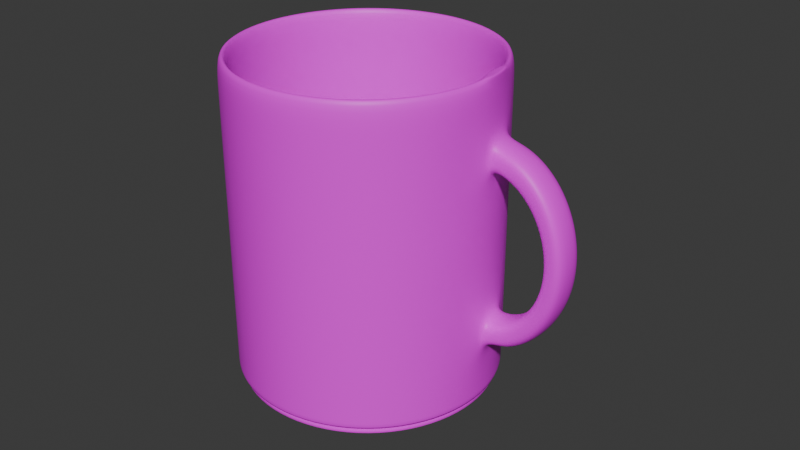 # Source: coffee_mug.blend  (saved by Blender 4.0.36; exported with 4.5.12 LTS)
import bpy
from mathutils import Matrix  # noqa: F401  (used for matrix-valued properties, if any)

bpy.ops.wm.read_factory_settings(use_empty=True)
scene = bpy.context.scene
scene.name = 'Scene'

# ---- collections
col_collection = bpy.data.collections.new('Collection'); scene.collection.children.link(col_collection)

# ---- images (referenced by path relative to the original .blend; pixels are not part of the script)
import os
ASSET_DIR = os.environ.get("B2B_ASSET_DIR", "")  # directory of the original .blend (textures are referenced by path, not embedded)
HERE = os.path.dirname(os.path.abspath(__file__))  # packed textures are extracted next to this script under _unpacked/

def load_image(name, relpath, width, height, colorspace="sRGB"):
    """Load a texture the original file referenced (path relative to the .blend, or extracted next to this script)."""
    p = next((c for c in (os.path.join(HERE, relpath), os.path.join(ASSET_DIR, relpath)) if relpath and os.path.exists(c)), "")
    if p:
        img = bpy.data.images.load(p, check_existing=True)
        img.name = name
    else:  # same state as the original file: an image datablock whose file is absent (Cycles renders it pink)
        img = bpy.data.images.new(name, width, height)
        img.source = "FILE"
        img.filepath = "//" + (relpath or name)
    img.colorspace_settings.name = colorspace
    return img
img_dirty_mug_png_001 = load_image('dirty mug.png.001', 'dirty mug.png', 1024, 1024, 'sRGB')

# ---- materials (node trees are filled in below, after node groups)
mat_material_001 = bpy.data.materials.new('Material.001')
mat_material_001.use_transparent_shadow = False

# ---- material node trees
mat_material_001.use_nodes = True; mat_material_001.node_tree.nodes.clear()
_N = mat_material_001.node_tree.nodes; _L = mat_material_001.node_tree.links
n0 = _N.new('ShaderNodeBsdfPrincipled'); n0.name = 'Principled BSDF'; n0.location = (10, 300)
n0.inputs[3].default_value = 1.45
n1 = _N.new('ShaderNodeOutputMaterial'); n1.name = 'Material Output'; n1.location = (300, 300)
n2 = _N.new('ShaderNodeTexImage'); n2.name = 'Image Texture'; n2.location = (-341, 251)
n2.image = img_dirty_mug_png_001
_L.new(n0.outputs[0], n1.inputs[0])
_L.new(n2.outputs[0], n0.inputs[0])
n1.is_active_output = True

# ---- world
world_world = bpy.data.worlds.new('World'); scene.world = world_world
world_world.use_nodes = True; world_world.node_tree.nodes.clear()
_N = world_world.node_tree.nodes; _L = world_world.node_tree.links
n0 = _N.new('ShaderNodeOutputWorld'); n0.name = 'World Output'; n0.location = (300, 300)
n1 = _N.new('ShaderNodeBackground'); n1.name = 'Background'; n1.location = (10, 300)
n1.inputs[0].default_value = (0.05088, 0.05088, 0.05088, 1.0)
_L.new(n1.outputs[0], n0.inputs[0])
n0.is_active_output = True
world_world.color = (0.05088, 0.05088, 0.05088)
world_world.use_sun_shadow = False
world_world.sun_shadow_jitter_overblur = 0.0

# ---- meshes
me_cylinder = bpy.data.meshes.new('Cylinder')
me_cylinder.from_pydata([(0.0, 0.042, -0.05), (0.0, 0.042, 0.05), (0.01298, 0.03994, -0.05), (0.01298, 0.03994, 0.05), (0.02469, 0.03398, -0.05), (0.02469, 0.03398, 0.05), (0.03398, 0.02469, -0.05), (0.03398, 0.02469, 0.05), (0.03994, 0.01298, -0.05), (0.03994, 0.01298, 0.05), (0.042, 0.0, -0.05), (0.042, 0.0, 0.05), (0.03994, -0.01298, -0.05), (0.03994, -0.01298, 0.05), (0.03398, -0.02469, -0.05), (0.03398, -0.02469, 0.05), (0.02469, -0.03398, -0.05), (0.02469, -0.03398, 0.05), (0.01298, -0.03994, -0.05), (0.01298, -0.03994, 0.05), (0.0, -0.042, -0.05), (0.0, -0.042, 0.05), (-0.01298, -0.03994, -0.05), (-0.01298, -0.03994, 0.05), (-0.02469, -0.03398, -0.05), (-0.02469, -0.03398, 0.05), (-0.03398, -0.02469, -0.05), (-0.03398, -0.02469, 0.05), (-0.03994, -0.01298, -0.05), (-0.03994, -0.01298, 0.05), (-0.042, 0.0, -0.05), (-0.042, 0.0, 0.05), (-0.03994, 0.01298, -0.05), (-0.03994, 0.01298, 0.05), (-0.03398, 0.02469, -0.05), (-0.03398, 0.02469, 0.05), (-0.02469, 0.03398, -0.05), (-0.02469, 0.03398, 0.05), (-0.01298, 0.03994, -0.05), (-0.01298, 0.03994, 0.05), (0.0, 0.042, -0.05), (0.01298, 0.03994, -0.05), (0.02469, 0.03398, -0.05), (0.03398, 0.02469, -0.05), (0.03994, 0.01298, -0.05), (0.042, 0.0, -0.05), (0.03994, -0.01298, -0.05), (0.03398, -0.02469, -0.05), (0.02469, -0.03398, -0.05), (0.01298, -0.03994, -0.05), (0.0, -0.042, -0.05), (-0.01298, -0.03994, -0.05), (-0.02469, -0.03398, -0.05), (-0.03398, -0.02469, -0.05), (-0.03994, -0.01298, -0.05), (-0.042, 0.0, -0.05), (-0.03994, 0.01298, -0.05), (-0.03398, 0.02469, -0.05), (-0.02469, 0.03398, -0.05), (-0.01298, 0.03994, -0.05), (-2.28e-11, 0.03172, -0.05), (0.009801, 0.03016, -0.05), (0.01864, 0.02566, -0.05), (0.02566, 0.01864, -0.05), (0.03016, 0.009801, -0.05), (0.03172, 4.561e-11, -0.05), (0.03016, -0.009801, -0.05), (0.02566, -0.01864, -0.05), (0.01864, -0.02566, -0.05), (0.009801, -0.03016, -0.05), (-2.28e-11, -0.03172, -0.05), (-0.009801, -0.03016, -0.05), (-0.01864, -0.02566, -0.05), (-0.02566, -0.01864, -0.05), (-0.03016, -0.009801, -0.05), (-0.03172, 4.561e-11, -0.05), (-0.03016, 0.009801, -0.05), (-0.02566, 0.01864, -0.05), (-0.01864, 0.02566, -0.05), (-0.009801, 0.03016, -0.05), (0.0, 0.042, -0.03911), (0.0, 0.042, -0.028), (0.0, 0.042, -0.01689), (0.0, 0.042, -0.005778), (0.0, 0.042, 0.005333), (0.0, 0.042, 0.01644), (0.0, 0.042, 0.02756), (0.0, 0.042, 0.03867), (0.01298, 0.03994, 0.03867), (0.01298, 0.03994, 0.02756), (0.01298, 0.03994, 0.01644), (0.01298, 0.03994, 0.005333), (0.01298, 0.03994, -0.005778), (0.01298, 0.03994, -0.01689), (0.01298, 0.03994, -0.028), (0.01298, 0.03994, -0.03911), (0.02469, 0.03398, 0.03867), (0.02469, 0.03398, 0.02756), (0.02469, 0.03398, 0.01644), (0.02469, 0.03398, 0.005333), (0.02469, 0.03398, -0.005778), (0.02469, 0.03398, -0.01689), (0.02469, 0.03398, -0.028), (0.02469, 0.03398, -0.03911), (0.03398, 0.02469, 0.03867), (0.03398, 0.02469, 0.02756), (0.03398, 0.02469, 0.01644), (0.03398, 0.02469, 0.005333), (0.03398, 0.02469, -0.005778), (0.03398, 0.02469, -0.01689), (0.03398, 0.02469, -0.028), (0.03398, 0.02469, -0.03911), (0.04007, 0.01231, 0.03151), (0.04007, 0.01231, 0.02712), (0.04007, 0.01231, 0.02274), (0.03994, 0.01298, 0.005333), (0.03994, 0.01298, -0.005778), (0.04013, 0.01179, -0.02452), (0.04013, 0.01179, -0.028), (0.04013, 0.01179, -0.03148), (0.04175, 0.0017, 0.03151), (0.04175, 0.0017, 0.02712), (0.04175, 0.0017, 0.02274), (0.042, 0.0, 0.005333), (0.042, 0.0, -0.005778), (0.04181, 0.001185, -0.02452), (0.04181, 0.001185, -0.028), (0.04181, 0.001185, -0.03148), (0.03994, -0.01298, 0.03867), (0.03994, -0.01298, 0.02756), (0.03994, -0.01298, 0.01644), (0.03994, -0.01298, 0.005333), (0.03994, -0.01298, -0.005778), (0.03994, -0.01298, -0.01689), (0.03994, -0.01298, -0.028), (0.03994, -0.01298, -0.03911), (0.03398, -0.02469, 0.03867), (0.03398, -0.02469, 0.02756), (0.03398, -0.02469, 0.01644), (0.03398, -0.02469, 0.005333), (0.03398, -0.02469, -0.005778), (0.03398, -0.02469, -0.01689), (0.03398, -0.02469, -0.028), (0.03398, -0.02469, -0.03911), (0.02469, -0.03398, 0.03867), (0.02469, -0.03398, 0.02756), (0.02469, -0.03398, 0.01644), (0.02469, -0.03398, 0.005333), (0.02469, -0.03398, -0.005778), (0.02469, -0.03398, -0.01689), (0.02469, -0.03398, -0.028), (0.02469, -0.03398, -0.03911), (0.01298, -0.03994, 0.03867), (0.01298, -0.03994, 0.02756), (0.01298, -0.03994, 0.01644), (0.01298, -0.03994, 0.005333), (0.01298, -0.03994, -0.005778), (0.01298, -0.03994, -0.01689), (0.01298, -0.03994, -0.028), (0.01298, -0.03994, -0.03911), (0.0, -0.042, 0.03867), (0.0, -0.042, 0.02756), (0.0, -0.042, 0.01644), (0.0, -0.042, 0.005333), (0.0, -0.042, -0.005778), (0.0, -0.042, -0.01689), (0.0, -0.042, -0.028), (0.0, -0.042, -0.03911), (-0.01298, -0.03994, 0.03867), (-0.01298, -0.03994, 0.02756), (-0.01298, -0.03994, 0.01644), (-0.01298, -0.03994, 0.005333), (-0.01298, -0.03994, -0.005778), (-0.01298, -0.03994, -0.01689), (-0.01298, -0.03994, -0.028), (-0.01298, -0.03994, -0.03911), (-0.02469, -0.03398, 0.03867), (-0.02469, -0.03398, 0.02756), (-0.02469, -0.03398, 0.01644), (-0.02469, -0.03398, 0.005333), (-0.02469, -0.03398, -0.005778), (-0.02469, -0.03398, -0.01689), (-0.02469, -0.03398, -0.028), (-0.02469, -0.03398, -0.03911), (-0.03398, -0.02469, 0.03867), (-0.03398, -0.02469, 0.02756), (-0.03398, -0.02469, 0.01644), (-0.03398, -0.02469, 0.005333), (-0.03398, -0.02469, -0.005778), (-0.03398, -0.02469, -0.01689), (-0.03398, -0.02469, -0.028), (-0.03398, -0.02469, -0.03911), (-0.03994, -0.01298, 0.03867), (-0.03994, -0.01298, 0.02756), (-0.03994, -0.01298, 0.01644), (-0.03994, -0.01298, 0.005333), (-0.03994, -0.01298, -0.005778), (-0.03994, -0.01298, -0.01689), (-0.03994, -0.01298, -0.028), (-0.03994, -0.01298, -0.03911), (-0.042, 0.0, 0.03867), (-0.042, 0.0, 0.02756), (-0.042, 0.0, 0.01644), (-0.042, 0.0, 0.005333), (-0.042, 0.0, -0.005778), (-0.042, 0.0, -0.01689), (-0.042, 0.0, -0.028), (-0.042, 0.0, -0.03911), (-0.03994, 0.01298, 0.03867), (-0.03994, 0.01298, 0.02756), (-0.03994, 0.01298, 0.01644), (-0.03994, 0.01298, 0.005333), (-0.03994, 0.01298, -0.005778), (-0.03994, 0.01298, -0.01689), (-0.03994, 0.01298, -0.028), (-0.03994, 0.01298, -0.03911), (-0.03398, 0.02469, 0.03867), (-0.03398, 0.02469, 0.02756), (-0.03398, 0.02469, 0.01644), (-0.03398, 0.02469, 0.005333), (-0.03398, 0.02469, -0.005778), (-0.03398, 0.02469, -0.01689), (-0.03398, 0.02469, -0.028), (-0.03398, 0.02469, -0.03911), (-0.02469, 0.03398, 0.03867), (-0.02469, 0.03398, 0.02756), (-0.02469, 0.03398, 0.01644), (-0.02469, 0.03398, 0.005333), (-0.02469, 0.03398, -0.005778), (-0.02469, 0.03398, -0.01689), (-0.02469, 0.03398, -0.028), (-0.02469, 0.03398, -0.03911), (-0.01298, 0.03994, 0.03867), (-0.01298, 0.03994, 0.02756), (-0.01298, 0.03994, 0.01644), (-0.01298, 0.03994, 0.005333), (-0.01298, 0.03994, -0.005778), (-0.01298, 0.03994, -0.01689), (-0.01298, 0.03994, -0.028), (-0.01298, 0.03994, -0.03911), (0.0, 0.03989, -0.05213), (0.0, 0.039, 0.05), (0.01233, 0.03794, -0.05213), (0.01205, 0.03709, 0.05), (0.02345, 0.03227, -0.05213), (0.02292, 0.03155, 0.05), (0.03227, 0.02345, -0.05213), (0.03155, 0.02292, 0.05), (0.03794, 0.01233, -0.05213), (0.03709, 0.01205, 0.05), (0.03989, 0.0, -0.05213), (0.039, 0.0, 0.05), (0.03794, -0.01233, -0.05213), (0.03709, -0.01205, 0.05), (0.03227, -0.02345, -0.05213), (0.03155, -0.02292, 0.05), (0.02345, -0.03227, -0.05213), (0.02292, -0.03155, 0.05), (0.01233, -0.03794, -0.05213), (0.01205, -0.03709, 0.05), (0.0, -0.03989, -0.05213), (0.0, -0.039, 0.05), (-0.01233, -0.03794, -0.05213), (-0.01205, -0.03709, 0.05), (-0.02345, -0.03227, -0.05213), (-0.02292, -0.03155, 0.05), (-0.03227, -0.02345, -0.05213), (-0.03155, -0.02292, 0.05), (-0.03794, -0.01233, -0.05213), (-0.03709, -0.01205, 0.05), (-0.03989, 0.0, -0.05213), (-0.039, 0.0, 0.05), (-0.03794, 0.01233, -0.05213), (-0.03709, 0.01205, 0.05), (-0.03227, 0.02345, -0.05213), (-0.03155, 0.02292, 0.05), (-0.02345, 0.03227, -0.05213), (-0.02292, 0.03155, 0.05), (-0.01233, 0.03794, -0.05213), (-0.01205, 0.03709, 0.05), (-3.354e-09, 0.042, -0.053), (0.01298, 0.03994, -0.053), (0.02469, 0.03398, -0.053), (0.03398, 0.02469, -0.053), (0.03994, 0.01298, -0.053), (0.042, 0.0, -0.053), (0.03994, -0.01298, -0.053), (0.03398, -0.02469, -0.053), (0.02469, -0.03398, -0.053), (0.01298, -0.03994, -0.053), (3.354e-09, -0.042, -0.053), (-0.01298, -0.03994, -0.053), (-0.02469, -0.03398, -0.053), (-0.03398, -0.02469, -0.053), (-0.03994, -0.01298, -0.053), (-0.042, 0.0, -0.053), (-0.03994, 0.01298, -0.053), (-0.03398, 0.02469, -0.053), (-0.02469, 0.03398, -0.053), (-0.01298, 0.03994, -0.053), (-2.278e-10, 0.03172, -0.047), (0.009801, 0.03016, -0.047), (0.01864, 0.02566, -0.047), (0.02566, 0.01864, -0.047), (0.03016, 0.009801, -0.047), (0.03172, 4.561e-11, -0.047), (0.03016, -0.009801, -0.047), (0.02566, -0.01864, -0.047), (0.01864, -0.02566, -0.047), (0.009801, -0.03016, -0.047), (1.822e-10, -0.03172, -0.047), (-0.009801, -0.03016, -0.047), (-0.01864, -0.02566, -0.047), (-0.02566, -0.01864, -0.047), (-0.03016, -0.009801, -0.047), (-0.03172, 4.561e-11, -0.047), (-0.03016, 0.009801, -0.047), (-0.02566, 0.01864, -0.047), (-0.01864, 0.02566, -0.047), (-0.009801, 0.03016, -0.047), (0.0, 0.039, -0.03911), (0.0, 0.039, -0.028), (7.203e-12, 0.039, -0.01689), (0.0, 0.039, -0.005778), (0.0, 0.039, 0.005333), (0.0, 0.039, 0.01644), (0.0, 0.039, 0.02756), (0.0, 0.039, 0.03867), (0.01205, 0.03709, 0.03867), (0.01205, 0.03709, 0.02756), (0.01205, 0.03709, 0.01644), (0.01205, 0.03709, 0.005333), (0.01205, 0.03709, -0.005778), (0.01205, 0.03709, -0.01689), (0.01205, 0.03709, -0.028), (0.01205, 0.03709, -0.03911), (0.02292, 0.03155, 0.03867), (0.02292, 0.03155, 0.02756), (0.02292, 0.03155, 0.01644), (0.02292, 0.03155, 0.005333), (0.02292, 0.03155, -0.005778), (0.02292, 0.03155, -0.01689), (0.02292, 0.03155, -0.028), (0.02292, 0.03155, -0.03911), (0.03155, 0.02292, 0.03867), (0.03155, 0.02292, 0.02756), (0.03155, 0.02292, 0.01644), (0.03155, 0.02292, 0.005333), (0.03155, 0.02292, -0.005778), (0.03155, 0.02292, -0.01689), (0.03155, 0.02292, -0.028), (0.03155, 0.02292, -0.03911), (0.03709, 0.01205, 0.03867), (0.03709, 0.01205, 0.02756), (0.03709, 0.01205, 0.01644), (0.03709, 0.01205, 0.005333), (0.03709, 0.01205, -0.005778), (0.03709, 0.01205, -0.01689), (0.03709, 0.01205, -0.028), (0.03709, 0.01205, -0.03911), (0.039, 0.0, 0.03867), (0.039, 0.0, 0.02756), (0.039, 0.0, 0.01644), (0.039, 0.0, 0.005333), (0.039, 0.0, -0.005778), (0.039, 0.0, -0.01689), (0.039, 0.0, -0.028), (0.039, 7.203e-12, -0.03911), (0.03709, -0.01205, 0.03867), (0.03709, -0.01205, 0.02756), (0.03709, -0.01205, 0.01644), (0.03709, -0.01205, 0.005333), (0.03709, -0.01205, -0.005778), (0.03709, -0.01205, -0.01689), (0.03709, -0.01205, -0.028), (0.03709, -0.01205, -0.03911), (0.03155, -0.02292, 0.03867), (0.03155, -0.02292, 0.02756), (0.03155, -0.02292, 0.01644), (0.03155, -0.02292, 0.005333), (0.03155, -0.02292, -0.005778), (0.03155, -0.02292, -0.01689), (0.03155, -0.02292, -0.028), (0.03155, -0.02292, -0.03911), (0.02292, -0.03155, 0.03867), (0.02292, -0.03155, 0.02756), (0.02292, -0.03155, 0.01644), (0.02292, -0.03155, 0.005333), (0.02292, -0.03155, -0.005778), (0.02292, -0.03155, -0.01689), (0.02292, -0.03155, -0.028), (0.02292, -0.03155, -0.03911), (0.01205, -0.03709, 0.03867), (0.01205, -0.03709, 0.02756), (0.01205, -0.03709, 0.01644), (0.01205, -0.03709, 0.005333), (0.01205, -0.03709, -0.005778), (0.01205, -0.03709, -0.01689), (0.01205, -0.03709, -0.028), (0.01205, -0.03709, -0.03911), (0.0, -0.039, 0.03867), (0.0, -0.039, 0.02756), (-7.203e-12, -0.039, 0.01644), (0.0, -0.039, 0.005333), (7.203e-12, -0.039, -0.005778), (7.203e-12, -0.039, -0.01689), (-7.203e-12, -0.039, -0.028), (0.0, -0.039, -0.03911), (-0.01205, -0.03709, 0.03867), (-0.01205, -0.03709, 0.02756), (-0.01205, -0.03709, 0.01644), (-0.01205, -0.03709, 0.005333), (-0.01205, -0.03709, -0.005778), (-0.01205, -0.03709, -0.01689), (-0.01205, -0.03709, -0.028), (-0.01205, -0.03709, -0.03911), (-0.02292, -0.03155, 0.03867), (-0.02292, -0.03155, 0.02756), (-0.02292, -0.03155, 0.01644), (-0.02292, -0.03155, 0.005333), (-0.02292, -0.03155, -0.005778), (-0.02292, -0.03155, -0.01689), (-0.02292, -0.03155, -0.028), (-0.02292, -0.03155, -0.03911), (-0.03155, -0.02292, 0.03867), (-0.03155, -0.02292, 0.02756), (-0.03155, -0.02292, 0.01644), (-0.03155, -0.02292, 0.005333), (-0.03155, -0.02292, -0.005778), (-0.03155, -0.02292, -0.01689), (-0.03155, -0.02292, -0.028), (-0.03155, -0.02292, -0.03911), (-0.03709, -0.01205, 0.03867), (-0.03709, -0.01205, 0.02756), (-0.03709, -0.01205, 0.01644), (-0.03709, -0.01205, 0.005333), (-0.03709, -0.01205, -0.005778), (-0.03709, -0.01205, -0.01689), (-0.03709, -0.01205, -0.028), (-0.03709, -0.01205, -0.03911), (-0.039, 0.0, 0.03867), (-0.039, 0.0, 0.02756), (-0.039, 0.0, 0.01644), (-0.039, 0.0, 0.005333), (-0.039, 0.0, -0.005778), (-0.039, 0.0, -0.01689), (-0.039, 0.0, -0.028), (-0.039, -7.203e-12, -0.03911), (-0.03709, 0.01205, 0.03867), (-0.03709, 0.01205, 0.02756), (-0.03709, 0.01205, 0.01644), (-0.03709, 0.01205, 0.005333), (-0.03709, 0.01205, -0.005778), (-0.03709, 0.01205, -0.01689), (-0.03709, 0.01205, -0.028), (-0.03709, 0.01205, -0.03911), (-0.03155, 0.02292, 0.03867), (-0.03155, 0.02292, 0.02756), (-0.03155, 0.02292, 0.01644), (-0.03155, 0.02292, 0.005333), (-0.03155, 0.02292, -0.005778), (-0.03155, 0.02292, -0.01689), (-0.03155, 0.02292, -0.028), (-0.03155, 0.02292, -0.03911), (-0.02292, 0.03155, 0.03867), (-0.02292, 0.03155, 0.02756), (-0.02292, 0.03155, 0.01644), (-0.02292, 0.03155, 0.005333), (-0.02292, 0.03155, -0.005778), (-0.02292, 0.03155, -0.01689), (-0.02292, 0.03155, -0.028), (-0.02292, 0.03155, -0.03911), (-0.01205, 0.03709, 0.03867), (-0.01205, 0.03709, 0.02756), (-0.01205, 0.03709, 0.01644), (-0.01205, 0.03709, 0.005333), (-0.01205, 0.03709, -0.005778), (-0.01205, 0.03709, -0.01689), (-0.01205, 0.03709, -0.028), (-0.01205, 0.03709, -0.03911), (0.03994, 0.01298, 0.05), (0.042, 0.0, 0.05), (0.03709, 0.01205, 0.05), (0.039, 0.0, 0.05), (0.03994, 0.01298, 0.03867), (0.03994, 0.01298, 0.02756), (0.03994, 0.01298, 0.01644), (0.03994, 0.01298, -0.01689), (0.03994, 0.01298, -0.028), (0.03994, 0.01298, -0.03911), (0.042, 0.0, 0.03867), (0.042, 0.0, 0.02756), (0.042, 0.0, 0.01644), (0.042, 0.0, -0.01689), (0.042, 0.0, -0.028), (0.042, 0.0, -0.03911), (0.04654, 0.01231, 0.03074), (0.04567, 0.01231, 0.02649), (0.04479, 0.01231, 0.02225), (0.04817, 0.0017, 0.0302), (0.04729, 0.0017, 0.02596), (0.04642, 0.0017, 0.02172), (0.05265, 0.01231, 0.02794), (0.05096, 0.01231, 0.02411), (0.04926, 0.01231, 0.02028), (0.05412, 0.0017, 0.0269), (0.05242, 0.0017, 0.02308), (0.05073, 0.0017, 0.01925), (0.058, 0.01231, 0.02329), (0.0556, 0.01231, 0.02012), (0.0532, 0.01231, 0.01695), (0.05922, 0.0017, 0.02182), (0.05681, 0.0017, 0.01865), (0.05441, 0.0017, 0.01549), (0.06225, 0.01231, 0.01708), (0.0593, 0.01231, 0.01478), (0.05634, 0.01231, 0.01248), (0.06314, 0.0017, 0.01528), (0.06018, 0.0017, 0.01298), (0.05722, 0.0017, 0.01068), (0.06513, 0.01231, 0.009732), (0.06181, 0.01231, 0.008444), (0.05849, 0.01231, 0.007156), (0.06563, 0.0017, 0.007706), (0.0623, 0.0017, 0.006418), (0.05898, 0.0017, 0.00513), (0.06645, 0.01231, 0.001703), (0.06298, 0.01231, 0.001512), (0.0595, 0.01231, 0.001321), (0.06652, 0.0017, -0.0004143), (0.06305, 0.0017, -0.0006055), (0.05958, 0.0017, -0.0007968), (0.06612, 0.01231, -0.006485), (0.06272, 0.01231, -0.005567), (0.05932, 0.01231, -0.004649), (0.06577, 0.0017, -0.008557), (0.06237, 0.0017, -0.00764), (0.05897, 0.0017, -0.006722), (0.06417, 0.01231, -0.0143), (0.06106, 0.01231, -0.01234), (0.05795, 0.01231, -0.01037), (0.06341, 0.0017, -0.0162), (0.06031, 0.0017, -0.01423), (0.0572, 0.0017, -0.01226), (0.06072, 0.01231, -0.02125), (0.0581, 0.01231, -0.01836), (0.05549, 0.01231, -0.01547), (0.05961, 0.0017, -0.02285), (0.057, 0.0017, -0.01996), (0.05438, 0.0017, -0.01706), (0.05599, 0.01231, -0.02688), (0.05404, 0.01231, -0.02325), (0.05209, 0.01231, -0.01963), (0.0546, 0.0017, -0.02807), (0.05265, 0.0017, -0.02444), (0.0507, 0.0017, -0.02082), (0.05029, 0.01231, -0.03083), (0.04913, 0.01231, -0.0267), (0.04796, 0.01231, -0.02256), (0.04871, 0.0017, -0.03154), (0.04754, 0.0017, -0.02741), (0.04638, 0.0017, -0.02328)], [], [(87, 1, 3, 88), (88, 3, 5, 96), (96, 5, 7, 104), (104, 7, 9, 484), (484, 9, 11, 490), (490, 11, 13, 128), (128, 13, 15, 136), (136, 15, 17, 144), (144, 17, 19, 152), (152, 19, 21, 160), (160, 21, 23, 168), (168, 23, 25, 176), (176, 25, 27, 184), (184, 27, 29, 192), (192, 29, 31, 200), (200, 31, 33, 208), (208, 33, 35, 216), (216, 35, 37, 224), (224, 37, 39, 232), (232, 39, 1, 87), (12, 14, 47, 46), (22, 24, 52, 51), (32, 34, 57, 56), (8, 10, 45, 44), (18, 20, 50, 49), (28, 30, 55, 54), (38, 0, 40, 59), (4, 6, 43, 42), (14, 16, 48, 47), (0, 2, 41, 40), (24, 26, 53, 52), (34, 36, 58, 57), (10, 12, 46, 45), (20, 22, 51, 50), (30, 32, 56, 55), (6, 8, 44, 43), (16, 18, 49, 48), (26, 28, 54, 53), (36, 38, 59, 58), (2, 4, 42, 41), (51, 52, 72, 71), (44, 45, 65, 64), (59, 40, 60, 79), (52, 53, 73, 72), (45, 46, 66, 65), (53, 54, 74, 73), (46, 47, 67, 66), (54, 55, 75, 74), (47, 48, 68, 67), (40, 41, 61, 60), (55, 56, 76, 75), (48, 49, 69, 68), (41, 42, 62, 61), (56, 57, 77, 76), (49, 50, 70, 69), (42, 43, 63, 62), (57, 58, 78, 77), (50, 51, 71, 70), (43, 44, 64, 63), (58, 59, 79, 78), (75, 72, 73, 74), (76, 71, 72, 75), (77, 70, 71, 76), (78, 69, 70, 77), (79, 68, 69, 78), (60, 67, 68, 79), (61, 66, 67, 60), (62, 65, 66, 61), (63, 64, 65, 62), (38, 239, 80, 0), (239, 238, 81, 80), (238, 237, 82, 81), (237, 236, 83, 82), (236, 235, 84, 83), (235, 234, 85, 84), (234, 233, 86, 85), (233, 232, 87, 86), (36, 231, 239, 38), (231, 230, 238, 239), (230, 229, 237, 238), (229, 228, 236, 237), (228, 227, 235, 236), (227, 226, 234, 235), (226, 225, 233, 234), (225, 224, 232, 233), (34, 223, 231, 36), (223, 222, 230, 231), (222, 221, 229, 230), (221, 220, 228, 229), (220, 219, 227, 228), (219, 218, 226, 227), (218, 217, 225, 226), (217, 216, 224, 225), (32, 215, 223, 34), (215, 214, 222, 223), (214, 213, 221, 222), (213, 212, 220, 221), (212, 211, 219, 220), (211, 210, 218, 219), (210, 209, 217, 218), (209, 208, 216, 217), (30, 207, 215, 32), (207, 206, 214, 215), (206, 205, 213, 214), (205, 204, 212, 213), (204, 203, 211, 212), (203, 202, 210, 211), (202, 201, 209, 210), (201, 200, 208, 209), (28, 199, 207, 30), (199, 198, 206, 207), (198, 197, 205, 206), (197, 196, 204, 205), (196, 195, 203, 204), (195, 194, 202, 203), (194, 193, 201, 202), (193, 192, 200, 201), (26, 191, 199, 28), (191, 190, 198, 199), (190, 189, 197, 198), (189, 188, 196, 197), (188, 187, 195, 196), (187, 186, 194, 195), (186, 185, 193, 194), (185, 184, 192, 193), (24, 183, 191, 26), (183, 182, 190, 191), (182, 181, 189, 190), (181, 180, 188, 189), (180, 179, 187, 188), (179, 178, 186, 187), (178, 177, 185, 186), (177, 176, 184, 185), (22, 175, 183, 24), (175, 174, 182, 183), (174, 173, 181, 182), (173, 172, 180, 181), (172, 171, 179, 180), (171, 170, 178, 179), (170, 169, 177, 178), (169, 168, 176, 177), (20, 167, 175, 22), (167, 166, 174, 175), (166, 165, 173, 174), (165, 164, 172, 173), (164, 163, 171, 172), (163, 162, 170, 171), (162, 161, 169, 170), (161, 160, 168, 169), (18, 159, 167, 20), (159, 158, 166, 167), (158, 157, 165, 166), (157, 156, 164, 165), (156, 155, 163, 164), (155, 154, 162, 163), (154, 153, 161, 162), (153, 152, 160, 161), (16, 151, 159, 18), (151, 150, 158, 159), (150, 149, 157, 158), (149, 148, 156, 157), (148, 147, 155, 156), (147, 146, 154, 155), (146, 145, 153, 154), (145, 144, 152, 153), (14, 143, 151, 16), (143, 142, 150, 151), (142, 141, 149, 150), (141, 140, 148, 149), (140, 139, 147, 148), (139, 138, 146, 147), (138, 137, 145, 146), (137, 136, 144, 145), (12, 135, 143, 14), (135, 134, 142, 143), (134, 133, 141, 142), (133, 132, 140, 141), (132, 131, 139, 140), (131, 130, 138, 139), (130, 129, 137, 138), (129, 128, 136, 137), (10, 495, 135, 12), (495, 494, 134, 135), (494, 493, 133, 134), (493, 124, 132, 133), (124, 123, 131, 132), (123, 492, 130, 131), (492, 491, 129, 130), (491, 490, 128, 129), (8, 489, 495, 10), (487, 116, 124, 493), (116, 115, 123, 124), (115, 486, 492, 123), (114, 113, 497, 498), (121, 122, 501, 500), (6, 111, 489, 8), (111, 110, 488, 489), (110, 109, 487, 488), (109, 108, 116, 487), (108, 107, 115, 116), (107, 106, 486, 115), (106, 105, 485, 486), (105, 104, 484, 485), (4, 103, 111, 6), (103, 102, 110, 111), (102, 101, 109, 110), (101, 100, 108, 109), (100, 99, 107, 108), (99, 98, 106, 107), (98, 97, 105, 106), (97, 96, 104, 105), (2, 95, 103, 4), (95, 94, 102, 103), (94, 93, 101, 102), (93, 92, 100, 101), (92, 91, 99, 100), (91, 90, 98, 99), (90, 89, 97, 98), (89, 88, 96, 97), (0, 80, 95, 2), (80, 81, 94, 95), (81, 82, 93, 94), (82, 83, 92, 93), (83, 84, 91, 92), (84, 85, 90, 91), (85, 86, 89, 90), (86, 87, 88, 89), (327, 328, 243, 241), (328, 336, 245, 243), (336, 344, 247, 245), (344, 352, 249, 247), (352, 360, 251, 249), (360, 368, 253, 251), (368, 376, 255, 253), (376, 384, 257, 255), (384, 392, 259, 257), (392, 400, 261, 259), (400, 408, 263, 261), (408, 416, 265, 263), (416, 424, 267, 265), (424, 432, 269, 267), (432, 440, 271, 269), (440, 448, 273, 271), (448, 456, 275, 273), (456, 464, 277, 275), (464, 472, 279, 277), (472, 327, 241, 279), (252, 286, 287, 254), (262, 291, 292, 264), (272, 296, 297, 274), (248, 284, 285, 250), (258, 289, 290, 260), (268, 294, 295, 270), (278, 299, 280, 240), (244, 282, 283, 246), (254, 287, 288, 256), (240, 280, 281, 242), (264, 292, 293, 266), (274, 297, 298, 276), (250, 285, 286, 252), (260, 290, 291, 262), (270, 295, 296, 272), (246, 283, 284, 248), (256, 288, 289, 258), (266, 293, 294, 268), (276, 298, 299, 278), (242, 281, 282, 244), (291, 311, 312, 292), (284, 304, 305, 285), (299, 319, 300, 280), (292, 312, 313, 293), (285, 305, 306, 286), (293, 313, 314, 294), (286, 306, 307, 287), (294, 314, 315, 295), (287, 307, 308, 288), (280, 300, 301, 281), (295, 315, 316, 296), (288, 308, 309, 289), (281, 301, 302, 282), (296, 316, 317, 297), (289, 309, 310, 290), (282, 302, 303, 283), (297, 317, 318, 298), (290, 310, 311, 291), (283, 303, 304, 284), (298, 318, 319, 299), (315, 314, 313, 312), (316, 315, 312, 311), (317, 316, 311, 310), (318, 317, 310, 309), (319, 318, 309, 308), (300, 319, 308, 307), (301, 300, 307, 306), (302, 301, 306, 305), (303, 302, 305, 304), (278, 240, 320, 479), (479, 320, 321, 478), (478, 321, 322, 477), (477, 322, 323, 476), (476, 323, 324, 475), (475, 324, 325, 474), (474, 325, 326, 473), (473, 326, 327, 472), (276, 278, 479, 471), (471, 479, 478, 470), (470, 478, 477, 469), (469, 477, 476, 468), (468, 476, 475, 467), (467, 475, 474, 466), (466, 474, 473, 465), (465, 473, 472, 464), (274, 276, 471, 463), (463, 471, 470, 462), (462, 470, 469, 461), (461, 469, 468, 460), (460, 468, 467, 459), (459, 467, 466, 458), (458, 466, 465, 457), (457, 465, 464, 456), (272, 274, 463, 455), (455, 463, 462, 454), (454, 462, 461, 453), (453, 461, 460, 452), (452, 460, 459, 451), (451, 459, 458, 450), (450, 458, 457, 449), (449, 457, 456, 448), (270, 272, 455, 447), (447, 455, 454, 446), (446, 454, 453, 445), (445, 453, 452, 444), (444, 452, 451, 443), (443, 451, 450, 442), (442, 450, 449, 441), (441, 449, 448, 440), (268, 270, 447, 439), (439, 447, 446, 438), (438, 446, 445, 437), (437, 445, 444, 436), (436, 444, 443, 435), (435, 443, 442, 434), (434, 442, 441, 433), (433, 441, 440, 432), (266, 268, 439, 431), (431, 439, 438, 430), (430, 438, 437, 429), (429, 437, 436, 428), (428, 436, 435, 427), (427, 435, 434, 426), (426, 434, 433, 425), (425, 433, 432, 424), (264, 266, 431, 423), (423, 431, 430, 422), (422, 430, 429, 421), (421, 429, 428, 420), (420, 428, 427, 419), (419, 427, 426, 418), (418, 426, 425, 417), (417, 425, 424, 416), (262, 264, 423, 415), (415, 423, 422, 414), (414, 422, 421, 413), (413, 421, 420, 412), (412, 420, 419, 411), (411, 419, 418, 410), (410, 418, 417, 409), (409, 417, 416, 408), (260, 262, 415, 407), (407, 415, 414, 406), (406, 414, 413, 405), (405, 413, 412, 404), (404, 412, 411, 403), (403, 411, 410, 402), (402, 410, 409, 401), (401, 409, 408, 400), (258, 260, 407, 399), (399, 407, 406, 398), (398, 406, 405, 397), (397, 405, 404, 396), (396, 404, 403, 395), (395, 403, 402, 394), (394, 402, 401, 393), (393, 401, 400, 392), (256, 258, 399, 391), (391, 399, 398, 390), (390, 398, 397, 389), (389, 397, 396, 388), (388, 396, 395, 387), (387, 395, 394, 386), (386, 394, 393, 385), (385, 393, 392, 384), (254, 256, 391, 383), (383, 391, 390, 382), (382, 390, 389, 381), (381, 389, 388, 380), (380, 388, 387, 379), (379, 387, 386, 378), (378, 386, 385, 377), (377, 385, 384, 376), (252, 254, 383, 375), (375, 383, 382, 374), (374, 382, 381, 373), (373, 381, 380, 372), (372, 380, 379, 371), (371, 379, 378, 370), (370, 378, 377, 369), (369, 377, 376, 368), (250, 252, 375, 367), (367, 375, 374, 366), (366, 374, 373, 365), (365, 373, 372, 364), (364, 372, 371, 363), (363, 371, 370, 362), (362, 370, 369, 361), (361, 369, 368, 360), (248, 250, 367, 359), (359, 367, 366, 358), (358, 366, 365, 357), (357, 365, 364, 356), (356, 364, 363, 355), (355, 363, 362, 354), (354, 362, 361, 353), (353, 361, 360, 352), (246, 248, 359, 351), (351, 359, 358, 350), (350, 358, 357, 349), (349, 357, 356, 348), (348, 356, 355, 347), (347, 355, 354, 346), (346, 354, 353, 345), (345, 353, 352, 344), (244, 246, 351, 343), (343, 351, 350, 342), (342, 350, 349, 341), (341, 349, 348, 340), (340, 348, 347, 339), (339, 347, 346, 338), (338, 346, 345, 337), (337, 345, 344, 336), (242, 244, 343, 335), (335, 343, 342, 334), (334, 342, 341, 333), (333, 341, 340, 332), (332, 340, 339, 331), (331, 339, 338, 330), (330, 338, 337, 329), (329, 337, 336, 328), (240, 242, 335, 320), (320, 335, 334, 321), (321, 334, 333, 322), (322, 333, 332, 323), (323, 332, 331, 324), (324, 331, 330, 325), (325, 330, 329, 326), (326, 329, 328, 327), (3, 1, 241, 243), (5, 3, 243, 245), (7, 5, 245, 247), (9, 7, 247, 249), (11, 9, 480, 481), (13, 11, 251, 253), (15, 13, 253, 255), (17, 15, 255, 257), (19, 17, 257, 259), (21, 19, 259, 261), (23, 21, 261, 263), (25, 23, 263, 265), (27, 25, 265, 267), (29, 27, 267, 269), (31, 29, 269, 271), (33, 31, 271, 273), (35, 33, 273, 275), (37, 35, 275, 277), (39, 37, 277, 279), (1, 39, 279, 241), (481, 480, 482, 483), (251, 11, 481, 483), (249, 251, 483, 482), (9, 249, 482, 480), (112, 113, 485, 484), (113, 114, 486, 485), (117, 118, 488, 487), (118, 119, 489, 488), (121, 120, 490, 491), (122, 121, 491, 492), (126, 125, 493, 494), (127, 126, 494, 495), (119, 127, 495, 489), (125, 117, 487, 493), (114, 122, 492, 486), (120, 112, 484, 490), (497, 496, 502, 503), (499, 500, 506, 505), (122, 114, 498, 501), (120, 121, 500, 499), (112, 120, 499, 496), (113, 112, 496, 497), (507, 504, 510, 513), (504, 503, 509, 510), (496, 499, 505, 502), (500, 501, 507, 506), (498, 497, 503, 504), (501, 498, 504, 507), (508, 511, 517, 514), (509, 508, 514, 515), (505, 506, 512, 511), (503, 502, 508, 509), (502, 505, 511, 508), (506, 507, 513, 512), (517, 518, 524, 523), (519, 516, 522, 525), (512, 513, 519, 518), (510, 509, 515, 516), (513, 510, 516, 519), (511, 512, 518, 517), (524, 525, 531, 530), (520, 523, 529, 526), (515, 514, 520, 521), (514, 517, 523, 520), (518, 519, 525, 524), (516, 515, 521, 522), (529, 530, 536, 535), (531, 528, 534, 537), (522, 521, 527, 528), (525, 522, 528, 531), (523, 524, 530, 529), (521, 520, 526, 527), (536, 537, 543, 542), (532, 535, 541, 538), (527, 526, 532, 533), (526, 529, 535, 532), (530, 531, 537, 536), (528, 527, 533, 534), (541, 542, 548, 547), (543, 540, 546, 549), (534, 533, 539, 540), (537, 534, 540, 543), (535, 536, 542, 541), (533, 532, 538, 539), (548, 549, 555, 554), (544, 547, 553, 550), (539, 538, 544, 545), (538, 541, 547, 544), (542, 543, 549, 548), (540, 539, 545, 546), (553, 554, 560, 559), (555, 552, 558, 561), (546, 545, 551, 552), (549, 546, 552, 555), (547, 548, 554, 553), (545, 544, 550, 551), (560, 126, 127, 559), (558, 117, 125, 561), (551, 550, 556, 557), (550, 553, 559, 556), (554, 555, 561, 560), (552, 551, 557, 558), (559, 127, 119, 556), (561, 125, 126, 560), (557, 118, 117, 558), (556, 119, 118, 557)])
me_cylinder.polygons.foreach_set('use_smooth', [True] * 562)
_uv = me_cylinder.uv_layers.new(name='UVMap')
_uv.uv.foreach_set('vector', [0.8866, 9.996e-05, 0.9999, 9.995e-05, 0.9999, 0.05009, 0.8866, 0.05009, 0.8866, 0.05009, 0.9999, 0.05009, 0.9999, 0.1001, 0.8866, 0.1001, 0.8866, 0.1001, 0.9999, 0.1001, 0.9999, 0.1501, 0.8866, 0.1501, 0.8866, 0.1501, 0.9999, 0.1501, 0.9999, 0.2001, 0.8866, 0.2001, 0.8866, 0.2001, 0.9999, 0.2001, 0.9999, 0.25, 0.8866, 0.2501, 0.8866, 0.2501, 0.9999, 0.25, 0.9999, 0.3, 0.8866, 0.3, 0.8866, 0.3, 0.9999, 0.3, 0.9999, 0.35, 0.8866, 0.35, 0.8866, 0.35, 0.9999, 0.35, 0.9999, 0.4, 0.8866, 0.4, 0.8866, 0.4, 0.9999, 0.4, 0.9999, 0.45, 0.8866, 0.45, 0.8866, 0.45, 0.9999, 0.45, 0.9999, 0.5, 0.8866, 0.5, 0.8866, 0.5, 0.9999, 0.5, 0.9999, 0.55, 0.8866, 0.55, 0.8866, 0.55, 0.9999, 0.55, 0.9999, 0.6, 0.8866, 0.6, 0.8866, 0.6, 0.9999, 0.6, 0.9999, 0.65, 0.8866, 0.65, 0.8866, 0.65, 0.9999, 0.65, 0.9999, 0.7, 0.8866, 0.7, 0.8866, 0.7, 0.9999, 0.7, 0.9999, 0.75, 0.8866, 0.75, 0.8866, 0.75, 0.9999, 0.75, 0.9999, 0.7999, 0.8866, 0.7999, 0.8866, 0.7999, 0.9999, 0.7999, 0.9999, 0.8499, 0.8866, 0.8499, 0.8866, 0.8499, 0.9999, 0.8499, 0.9999, 0.8999, 0.8866, 0.8999, 0.8866, 0.8999, 0.9999, 0.8999, 0.9999, 0.9499, 0.8866, 0.9499, 0.8866, 0.9499, 0.9999, 0.9499, 0.9999, 0.9999, 0.8866, 0.9999, 0.0001, 0.3, 0.0001, 0.35, 0.0001, 0.35, 0.0001, 0.3, 0.0001, 0.55, 0.0001, 0.6, 0.0001, 0.6, 0.0001, 0.55, 0.0001, 0.7999, 0.0001, 0.8499, 0.0001, 0.8499, 0.0001, 0.7999, 9.999e-05, 0.2001, 9.999e-05, 0.2501, 9.999e-05, 0.2501, 9.999e-05, 0.2001, 0.0001, 0.45, 0.0001, 0.5, 0.0001, 0.5, 0.0001, 0.45, 0.0001, 0.7, 0.0001, 0.75, 0.0001, 0.75, 0.0001, 0.7, 0.0001, 0.9499, 0.0001, 0.9999, 0.0001, 0.9999, 0.0001, 0.9499, 9.999e-05, 0.1001, 9.999e-05, 0.1501, 9.999e-05, 0.1501, 9.999e-05, 0.1001, 0.0001, 0.35, 0.0001, 0.4, 0.0001, 0.4, 0.0001, 0.35, 9.998e-05, 0.0001, 9.998e-05, 0.05009, 9.998e-05, 0.05009, 9.998e-05, 0.0001, 0.0001, 0.6, 0.0001, 0.65, 0.0001, 0.65, 0.0001, 0.6, 0.0001, 0.8499, 0.0001, 0.8999, 0.0001, 0.8999, 0.0001, 0.8499, 9.999e-05, 0.2501, 0.0001, 0.3, 0.0001, 0.3, 9.999e-05, 0.2501, 0.0001, 0.5, 0.0001, 0.55, 0.0001, 0.55, 0.0001, 0.5, 0.0001, 0.75, 0.0001, 0.7999, 0.0001, 0.7999, 0.0001, 0.75, 9.999e-05, 0.1501, 9.999e-05, 0.2001, 9.999e-05, 0.2001, 9.999e-05, 0.1501, 0.0001, 0.4, 0.0001, 0.45, 0.0001, 0.45, 0.0001, 0.4, 0.0001, 0.65, 0.0001, 0.7, 0.0001, 0.7, 0.0001, 0.65, 0.0001, 0.8999, 0.0001, 0.9499, 0.0001, 0.9499, 0.0001, 0.8999, 9.998e-05, 0.05009, 9.999e-05, 0.1001, 9.999e-05, 0.1001, 9.998e-05, 0.05009, 0.0001, 0.55, 0.0001, 0.6, 0.0001, 0.6, 0.0001, 0.55, 9.999e-05, 0.2001, 9.999e-05, 0.2501, 9.999e-05, 0.2501, 9.999e-05, 0.2001, 0.0001, 0.9499, 0.0001, 0.9999, 0.0001, 0.9999, 0.0001, 0.9499, 0.0001, 0.6, 0.0001, 0.65, 0.0001, 0.65, 0.0001, 0.6, 9.999e-05, 0.2501, 0.0001, 0.3, 0.0001, 0.3, 9.999e-05, 0.2501, 0.0001, 0.65, 0.0001, 0.7, 0.0001, 0.7, 0.0001, 0.65, 0.0001, 0.3, 0.0001, 0.35, 0.0001, 0.35, 0.0001, 0.3, 0.0001, 0.7, 0.0001, 0.75, 0.0001, 0.75, 0.0001, 0.7, 0.0001, 0.35, 0.0001, 0.4, 0.0001, 0.4, 0.0001, 0.35, 9.998e-05, 0.0001, 9.998e-05, 0.05009, 9.998e-05, 0.05009, 9.998e-05, 0.0001, 0.0001, 0.75, 0.0001, 0.7999, 0.0001, 0.7999, 0.0001, 0.75, 0.0001, 0.4, 0.0001, 0.45, 0.0001, 0.45, 0.0001, 0.4, 9.998e-05, 0.05009, 9.999e-05, 0.1001, 9.999e-05, 0.1001, 9.998e-05, 0.05009, 0.0001, 0.7999, 0.0001, 0.8499, 0.0001, 0.8499, 0.0001, 0.7999, 0.0001, 0.45, 0.0001, 0.5, 0.0001, 0.5, 0.0001, 0.45, 9.999e-05, 0.1001, 9.999e-05, 0.1501, 9.999e-05, 0.1501, 9.999e-05, 0.1001, 0.0001, 0.8499, 0.0001, 0.8999, 0.0001, 0.8999, 0.0001, 0.8499, 0.0001, 0.5, 0.0001, 0.55, 0.0001, 0.55, 0.0001, 0.5, 9.999e-05, 0.1501, 9.999e-05, 0.2001, 9.999e-05, 0.2001, 9.999e-05, 0.1501, 0.0001, 0.8999, 0.0001, 0.9499, 0.0001, 0.9499, 0.0001, 0.8999, 0.0001, 0.75, 0.0001, 0.6, 0.0001, 0.65, 0.0001, 0.7, 0.0001, 0.7999, 0.0001, 0.55, 0.0001, 0.6, 0.0001, 0.75, 0.0001, 0.8499, 0.0001, 0.5, 0.0001, 0.55, 0.0001, 0.7999, 0.0001, 0.8999, 0.0001, 0.45, 0.0001, 0.5, 0.0001, 0.8499, 0.0001, 0.9499, 0.0001, 0.4, 0.0001, 0.45, 0.0001, 0.8999, 0.0001, 0.9999, 0.0001, 0.35, 0.0001, 0.4, 0.0001, 0.9499, 9.998e-05, 0.05009, 0.0001, 0.3, 0.0001, 0.35, 9.998e-05, 0.0001, 9.999e-05, 0.1001, 9.999e-05, 0.2501, 0.0001, 0.3, 9.998e-05, 0.05009, 9.999e-05, 0.1501, 9.999e-05, 0.2001, 9.999e-05, 0.2501, 9.999e-05, 0.1001, 0.0001, 0.9499, 0.109, 0.9499, 0.109, 0.9999, 0.0001, 0.9999, 0.109, 0.9499, 0.2201, 0.9499, 0.2201, 0.9999, 0.109, 0.9999, 0.2201, 0.9499, 0.3311, 0.9499, 0.3311, 0.9999, 0.2201, 0.9999, 0.3311, 0.9499, 0.4422, 0.9499, 0.4422, 0.9999, 0.3311, 0.9999, 0.4422, 0.9499, 0.5533, 0.9499, 0.5533, 0.9999, 0.4422, 0.9999, 0.5533, 0.9499, 0.6644, 0.9499, 0.6644, 0.9999, 0.5533, 0.9999, 0.6644, 0.9499, 0.7755, 0.9499, 0.7755, 0.9999, 0.6644, 0.9999, 0.7755, 0.9499, 0.8866, 0.9499, 0.8866, 0.9999, 0.7755, 0.9999, 0.0001, 0.8999, 0.109, 0.8999, 0.109, 0.9499, 0.0001, 0.9499, 0.109, 0.8999, 0.2201, 0.8999, 0.2201, 0.9499, 0.109, 0.9499, 0.2201, 0.8999, 0.3311, 0.8999, 0.3311, 0.9499, 0.2201, 0.9499, 0.3311, 0.8999, 0.4422, 0.8999, 0.4422, 0.9499, 0.3311, 0.9499, 0.4422, 0.8999, 0.5533, 0.8999, 0.5533, 0.9499, 0.4422, 0.9499, 0.5533, 0.8999, 0.6644, 0.8999, 0.6644, 0.9499, 0.5533, 0.9499, 0.6644, 0.8999, 0.7755, 0.8999, 0.7755, 0.9499, 0.6644, 0.9499, 0.7755, 0.8999, 0.8866, 0.8999, 0.8866, 0.9499, 0.7755, 0.9499, 0.0001, 0.8499, 0.109, 0.8499, 0.109, 0.8999, 0.0001, 0.8999, 0.109, 0.8499, 0.2201, 0.8499, 0.2201, 0.8999, 0.109, 0.8999, 0.2201, 0.8499, 0.3311, 0.8499, 0.3311, 0.8999, 0.2201, 0.8999, 0.3311, 0.8499, 0.4422, 0.8499, 0.4422, 0.8999, 0.3311, 0.8999, 0.4422, 0.8499, 0.5533, 0.8499, 0.5533, 0.8999, 0.4422, 0.8999, 0.5533, 0.8499, 0.6644, 0.8499, 0.6644, 0.8999, 0.5533, 0.8999, 0.6644, 0.8499, 0.7755, 0.8499, 0.7755, 0.8999, 0.6644, 0.8999, 0.7755, 0.8499, 0.8866, 0.8499, 0.8866, 0.8999, 0.7755, 0.8999, 0.0001, 0.7999, 0.109, 0.7999, 0.109, 0.8499, 0.0001, 0.8499, 0.109, 0.7999, 0.2201, 0.7999, 0.2201, 0.8499, 0.109, 0.8499, 0.2201, 0.7999, 0.3311, 0.7999, 0.3311, 0.8499, 0.2201, 0.8499, 0.3311, 0.7999, 0.4422, 0.7999, 0.4422, 0.8499, 0.3311, 0.8499, 0.4422, 0.7999, 0.5533, 0.7999, 0.5533, 0.8499, 0.4422, 0.8499, 0.5533, 0.7999, 0.6644, 0.7999, 0.6644, 0.8499, 0.5533, 0.8499, 0.6644, 0.7999, 0.7755, 0.7999, 0.7755, 0.8499, 0.6644, 0.8499, 0.7755, 0.7999, 0.8866, 0.7999, 0.8866, 0.8499, 0.7755, 0.8499, 0.0001, 0.75, 0.109, 0.75, 0.109, 0.7999, 0.0001, 0.7999, 0.109, 0.75, 0.2201, 0.75, 0.2201, 0.7999, 0.109, 0.7999, 0.2201, 0.75, 0.3311, 0.75, 0.3311, 0.7999, 0.2201, 0.7999, 0.3311, 0.75, 0.4422, 0.75, 0.4422, 0.7999, 0.3311, 0.7999, 0.4422, 0.75, 0.5533, 0.75, 0.5533, 0.7999, 0.4422, 0.7999, 0.5533, 0.75, 0.6644, 0.75, 0.6644, 0.7999, 0.5533, 0.7999, 0.6644, 0.75, 0.7755, 0.75, 0.7755, 0.7999, 0.6644, 0.7999, 0.7755, 0.75, 0.8866, 0.75, 0.8866, 0.7999, 0.7755, 0.7999, 0.0001, 0.7, 0.109, 0.7, 0.109, 0.75, 0.0001, 0.75, 0.109, 0.7, 0.2201, 0.7, 0.2201, 0.75, 0.109, 0.75, 0.2201, 0.7, 0.3311, 0.7, 0.3311, 0.75, 0.2201, 0.75, 0.3311, 0.7, 0.4422, 0.7, 0.4422, 0.75, 0.3311, 0.75, 0.4422, 0.7, 0.5533, 0.7, 0.5533, 0.75, 0.4422, 0.75, 0.5533, 0.7, 0.6644, 0.7, 0.6644, 0.75, 0.5533, 0.75, 0.6644, 0.7, 0.7755, 0.7, 0.7755, 0.75, 0.6644, 0.75, 0.7755, 0.7, 0.8866, 0.7, 0.8866, 0.75, 0.7755, 0.75, 0.0001, 0.65, 0.109, 0.65, 0.109, 0.7, 0.0001, 0.7, 0.109, 0.65, 0.2201, 0.65, 0.2201, 0.7, 0.109, 0.7, 0.2201, 0.65, 0.3311, 0.65, 0.3311, 0.7, 0.2201, 0.7, 0.3311, 0.65, 0.4422, 0.65, 0.4422, 0.7, 0.3311, 0.7, 0.4422, 0.65, 0.5533, 0.65, 0.5533, 0.7, 0.4422, 0.7, 0.5533, 0.65, 0.6644, 0.65, 0.6644, 0.7, 0.5533, 0.7, 0.6644, 0.65, 0.7755, 0.65, 0.7755, 0.7, 0.6644, 0.7, 0.7755, 0.65, 0.8866, 0.65, 0.8866, 0.7, 0.7755, 0.7, 0.0001, 0.6, 0.109, 0.6, 0.109, 0.65, 0.0001, 0.65, 0.109, 0.6, 0.2201, 0.6, 0.2201, 0.65, 0.109, 0.65, 0.2201, 0.6, 0.3311, 0.6, 0.3311, 0.65, 0.2201, 0.65, 0.3311, 0.6, 0.4422, 0.6, 0.4422, 0.65, 0.3311, 0.65, 0.4422, 0.6, 0.5533, 0.6, 0.5533, 0.65, 0.4422, 0.65, 0.5533, 0.6, 0.6644, 0.6, 0.6644, 0.65, 0.5533, 0.65, 0.6644, 0.6, 0.7755, 0.6, 0.7755, 0.65, 0.6644, 0.65, 0.7755, 0.6, 0.8866, 0.6, 0.8866, 0.65, 0.7755, 0.65, 0.0001, 0.55, 0.109, 0.55, 0.109, 0.6, 0.0001, 0.6, 0.109, 0.55, 0.2201, 0.55, 0.2201, 0.6, 0.109, 0.6, 0.2201, 0.55, 0.3311, 0.55, 0.3311, 0.6, 0.2201, 0.6, 0.3311, 0.55, 0.4422, 0.55, 0.4422, 0.6, 0.3311, 0.6, 0.4422, 0.55, 0.5533, 0.55, 0.5533, 0.6, 0.4422, 0.6, 0.5533, 0.55, 0.6644, 0.55, 0.6644, 0.6, 0.5533, 0.6, 0.6644, 0.55, 0.7755, 0.55, 0.7755, 0.6, 0.6644, 0.6, 0.7755, 0.55, 0.8866, 0.55, 0.8866, 0.6, 0.7755, 0.6, 0.0001, 0.5, 0.109, 0.5, 0.109, 0.55, 0.0001, 0.55, 0.109, 0.5, 0.2201, 0.5, 0.2201, 0.55, 0.109, 0.55, 0.2201, 0.5, 0.3311, 0.5, 0.3311, 0.55, 0.2201, 0.55, 0.3311, 0.5, 0.4422, 0.5, 0.4422, 0.55, 0.3311, 0.55, 0.4422, 0.5, 0.5533, 0.5, 0.5533, 0.55, 0.4422, 0.55, 0.5533, 0.5, 0.6644, 0.5, 0.6644, 0.55, 0.5533, 0.55, 0.6644, 0.5, 0.7755, 0.5, 0.7755, 0.55, 0.6644, 0.55, 0.7755, 0.5, 0.8866, 0.5, 0.8866, 0.55, 0.7755, 0.55, 0.0001, 0.45, 0.109, 0.45, 0.109, 0.5, 0.0001, 0.5, 0.109, 0.45, 0.2201, 0.45, 0.2201, 0.5, 0.109, 0.5, 0.2201, 0.45, 0.3311, 0.45, 0.3311, 0.5, 0.2201, 0.5, 0.3311, 0.45, 0.4422, 0.45, 0.4422, 0.5, 0.3311, 0.5, 0.4422, 0.45, 0.5533, 0.45, 0.5533, 0.5, 0.4422, 0.5, 0.5533, 0.45, 0.6644, 0.45, 0.6644, 0.5, 0.5533, 0.5, 0.6644, 0.45, 0.7755, 0.45, 0.7755, 0.5, 0.6644, 0.5, 0.7755, 0.45, 0.8866, 0.45, 0.8866, 0.5, 0.7755, 0.5, 0.0001, 0.4, 0.109, 0.4, 0.109, 0.45, 0.0001, 0.45, 0.109, 0.4, 0.2201, 0.4, 0.2201, 0.45, 0.109, 0.45, 0.2201, 0.4, 0.3311, 0.4, 0.3311, 0.45, 0.2201, 0.45, 0.3311, 0.4, 0.4422, 0.4, 0.4422, 0.45, 0.3311, 0.45, 0.4422, 0.4, 0.5533, 0.4, 0.5533, 0.45, 0.4422, 0.45, 0.5533, 0.4, 0.6644, 0.4, 0.6644, 0.45, 0.5533, 0.45, 0.6644, 0.4, 0.7755, 0.4, 0.7755, 0.45, 0.6644, 0.45, 0.7755, 0.4, 0.8866, 0.4, 0.8866, 0.45, 0.7755, 0.45, 0.0001, 0.35, 0.109, 0.35, 0.109, 0.4, 0.0001, 0.4, 0.109, 0.35, 0.2201, 0.35, 0.2201, 0.4, 0.109, 0.4, 0.2201, 0.35, 0.3311, 0.35, 0.3311, 0.4, 0.2201, 0.4, 0.3311, 0.35, 0.4422, 0.35, 0.4422, 0.4, 0.3311, 0.4, 0.4422, 0.35, 0.5533, 0.35, 0.5533, 0.4, 0.4422, 0.4, 0.5533, 0.35, 0.6644, 0.35, 0.6644, 0.4, 0.5533, 0.4, 0.6644, 0.35, 0.7755, 0.35, 0.7755, 0.4, 0.6644, 0.4, 0.7755, 0.35, 0.8866, 0.35, 0.8866, 0.4, 0.7755, 0.4, 0.0001, 0.3, 0.109, 0.3, 0.109, 0.35, 0.0001, 0.35, 0.109, 0.3, 0.2201, 0.3, 0.2201, 0.35, 0.109, 0.35, 0.2201, 0.3, 0.3311, 0.3, 0.3311, 0.35, 0.2201, 0.35, 0.3311, 0.3, 0.4422, 0.3, 0.4422, 0.35, 0.3311, 0.35, 0.4422, 0.3, 0.5533, 0.3, 0.5533, 0.35, 0.4422, 0.35, 0.5533, 0.3, 0.6644, 0.3, 0.6644, 0.35, 0.5533, 0.35, 0.6644, 0.3, 0.7755, 0.3, 0.7755, 0.35, 0.6644, 0.35, 0.7755, 0.3, 0.8866, 0.3, 0.8866, 0.35, 0.7755, 0.35, 9.999e-05, 0.2501, 0.109, 0.2501, 0.109, 0.3, 0.0001, 0.3, 0.109, 0.2501, 0.2201, 0.2501, 0.2201, 0.3, 0.109, 0.3, 0.2201, 0.2501, 0.3311, 0.2501, 0.3311, 0.3, 0.2201, 0.3, 0.3311, 0.2501, 0.4422, 0.2501, 0.4422, 0.3, 0.3311, 0.3, 0.4422, 0.2501, 0.5533, 0.2501, 0.5533, 0.3, 0.4422, 0.3, 0.5533, 0.2501, 0.6644, 0.2501, 0.6644, 0.3, 0.5533, 0.3, 0.6644, 0.2501, 0.7755, 0.2501, 0.7755, 0.3, 0.6644, 0.3, 0.7755, 0.2501, 0.8866, 0.2501, 0.8866, 0.3, 0.7755, 0.3, 9.999e-05, 0.2001, 0.109, 0.2001, 0.109, 0.2501, 9.999e-05, 0.2501, 0.3311, 0.2001, 0.4422, 0.2001, 0.4422, 0.2501, 0.3311, 0.2501, 0.4422, 0.2001, 0.5533, 0.2001, 0.5533, 0.2501, 0.4422, 0.2501, 0.5533, 0.2001, 0.6644, 0.2001, 0.6644, 0.2501, 0.5533, 0.2501, 0.6764, 0.2046, 0.7755, 0.2046, 0.7755, 0.2046, 0.6764, 0.2046, 0.7755, 0.2455, 0.6764, 0.2455, 0.6764, 0.2455, 0.7755, 0.2455, 9.999e-05, 0.1501, 0.109, 0.1501, 0.109, 0.2001, 9.999e-05, 0.2001, 0.109, 0.1501, 0.2201, 0.1501, 0.2201, 0.2001, 0.109, 0.2001, 0.2201, 0.1501, 0.3311, 0.1501, 0.3311, 0.2001, 0.2201, 0.2001, 0.3311, 0.1501, 0.4422, 0.1501, 0.4422, 0.2001, 0.3311, 0.2001, 0.4422, 0.1501, 0.5533, 0.1501, 0.5533, 0.2001, 0.4422, 0.2001, 0.5533, 0.1501, 0.6644, 0.1501, 0.6644, 0.2001, 0.5533, 0.2001, 0.6644, 0.1501, 0.7755, 0.1501, 0.7755, 0.2001, 0.6644, 0.2001, 0.7755, 0.1501, 0.8866, 0.1501, 0.8866, 0.2001, 0.7755, 0.2001, 9.999e-05, 0.1001, 0.109, 0.1001, 0.109, 0.1501, 9.999e-05, 0.1501, 0.109, 0.1001, 0.2201, 0.1001, 0.2201, 0.1501, 0.109, 0.1501, 0.2201, 0.1001, 0.3311, 0.1001, 0.3311, 0.1501, 0.2201, 0.1501, 0.3311, 0.1001, 0.4422, 0.1001, 0.4422, 0.1501, 0.3311, 0.1501, 0.4422, 0.1001, 0.5533, 0.1001, 0.5533, 0.1501, 0.4422, 0.1501, 0.5533, 0.1001, 0.6644, 0.1001, 0.6644, 0.1501, 0.5533, 0.1501, 0.6644, 0.1001, 0.7755, 0.1001, 0.7755, 0.1501, 0.6644, 0.1501, 0.7755, 0.1001, 0.8866, 0.1001, 0.8866, 0.1501, 0.7755, 0.1501, 9.998e-05, 0.05009, 0.109, 0.05009, 0.109, 0.1001, 9.999e-05, 0.1001, 0.109, 0.05009, 0.2201, 0.05009, 0.2201, 0.1001, 0.109, 0.1001, 0.2201, 0.05009, 0.3311, 0.05009, 0.3311, 0.1001, 0.2201, 0.1001, 0.3311, 0.05009, 0.4422, 0.05009, 0.4422, 0.1001, 0.3311, 0.1001, 0.4422, 0.05009, 0.5533, 0.05009, 0.5533, 0.1001, 0.4422, 0.1001, 0.5533, 0.05009, 0.6644, 0.05009, 0.6644, 0.1001, 0.5533, 0.1001, 0.6644, 0.05009, 0.7755, 0.05009, 0.7755, 0.1001, 0.6644, 0.1001, 0.7755, 0.05009, 0.8866, 0.05009, 0.8866, 0.1001, 0.7755, 0.1001, 9.998e-05, 0.0001, 0.109, 9.999e-05, 0.109, 0.05009, 9.998e-05, 0.05009, 0.109, 9.999e-05, 0.2201, 9.999e-05, 0.2201, 0.05009, 0.109, 0.05009, 0.2201, 9.999e-05, 0.3311, 9.998e-05, 0.3311, 0.05009, 0.2201, 0.05009, 0.3311, 9.998e-05, 0.4422, 9.998e-05, 0.4422, 0.05009, 0.3311, 0.05009, 0.4422, 9.998e-05, 0.5533, 9.997e-05, 0.5533, 0.05009, 0.4422, 0.05009, 0.5533, 9.997e-05, 0.6644, 9.997e-05, 0.6644, 0.05009, 0.5533, 0.05009, 0.6644, 9.997e-05, 0.7755, 9.996e-05, 0.7755, 0.05009, 0.6644, 0.05009, 0.7755, 9.996e-05, 0.8866, 9.996e-05, 0.8866, 0.05009, 0.7755, 0.05009, 0.8866, 9.996e-05, 0.8866, 0.05009, 0.9999, 0.05009, 0.9999, 9.995e-05, 0.8866, 0.05009, 0.8866, 0.1001, 0.9999, 0.1001, 0.9999, 0.05009, 0.8866, 0.1001, 0.8866, 0.1501, 0.9999, 0.1501, 0.9999, 0.1001, 0.8866, 0.1501, 0.8866, 0.2001, 0.9999, 0.2001, 0.9999, 0.1501, 0.8866, 0.2001, 0.8866, 0.2501, 0.9999, 0.25, 0.9999, 0.2001, 0.8866, 0.2501, 0.8866, 0.3, 0.9999, 0.3, 0.9999, 0.25, 0.8866, 0.3, 0.8866, 0.35, 0.9999, 0.35, 0.9999, 0.3, 0.8866, 0.35, 0.8866, 0.4, 0.9999, 0.4, 0.9999, 0.35, 0.8866, 0.4, 0.8866, 0.45, 0.9999, 0.45, 0.9999, 0.4, 0.8866, 0.45, 0.8866, 0.5, 0.9999, 0.5, 0.9999, 0.45, 0.8866, 0.5, 0.8866, 0.55, 0.9999, 0.55, 0.9999, 0.5, 0.8866, 0.55, 0.8866, 0.6, 0.9999, 0.6, 0.9999, 0.55, 0.8866, 0.6, 0.8866, 0.65, 0.9999, 0.65, 0.9999, 0.6, 0.8866, 0.65, 0.8866, 0.7, 0.9999, 0.7, 0.9999, 0.65, 0.8866, 0.7, 0.8866, 0.75, 0.9999, 0.75, 0.9999, 0.7, 0.8866, 0.75, 0.8866, 0.7999, 0.9999, 0.7999, 0.9999, 0.75, 0.8866, 0.7999, 0.8866, 0.8499, 0.9999, 0.8499, 0.9999, 0.7999, 0.8866, 0.8499, 0.8866, 0.8999, 0.9999, 0.8999, 0.9999, 0.8499, 0.8866, 0.8999, 0.8866, 0.9499, 0.9999, 0.9499, 0.9999, 0.8999, 0.8866, 0.9499, 0.8866, 0.9999, 0.9999, 0.9999, 0.9999, 0.9499, 0.0001, 0.3, 0.0001, 0.3, 0.0001, 0.35, 0.0001, 0.35, 0.0001, 0.55, 0.0001, 0.55, 0.0001, 0.6, 0.0001, 0.6, 0.0001, 0.7999, 0.0001, 0.7999, 0.0001, 0.8499, 0.0001, 0.8499, 9.999e-05, 0.2001, 9.999e-05, 0.2001, 9.999e-05, 0.2501, 9.999e-05, 0.2501, 0.0001, 0.45, 0.0001, 0.45, 0.0001, 0.5, 0.0001, 0.5, 0.0001, 0.7, 0.0001, 0.7, 0.0001, 0.75, 0.0001, 0.75, 0.0001, 0.9499, 0.0001, 0.9499, 0.0001, 0.9999, 0.0001, 0.9999, 9.999e-05, 0.1001, 9.999e-05, 0.1001, 9.999e-05, 0.1501, 9.999e-05, 0.1501, 0.0001, 0.35, 0.0001, 0.35, 0.0001, 0.4, 0.0001, 0.4, 9.998e-05, 0.0001, 9.998e-05, 0.0001, 9.998e-05, 0.05009, 9.998e-05, 0.05009, 0.0001, 0.6, 0.0001, 0.6, 0.0001, 0.65, 0.0001, 0.65, 0.0001, 0.8499, 0.0001, 0.8499, 0.0001, 0.8999, 0.0001, 0.8999, 9.999e-05, 0.2501, 9.999e-05, 0.2501, 0.0001, 0.3, 0.0001, 0.3, 0.0001, 0.5, 0.0001, 0.5, 0.0001, 0.55, 0.0001, 0.55, 0.0001, 0.75, 0.0001, 0.75, 0.0001, 0.7999, 0.0001, 0.7999, 9.999e-05, 0.1501, 9.999e-05, 0.1501, 9.999e-05, 0.2001, 9.999e-05, 0.2001, 0.0001, 0.4, 0.0001, 0.4, 0.0001, 0.45, 0.0001, 0.45, 0.0001, 0.65, 0.0001, 0.65, 0.0001, 0.7, 0.0001, 0.7, 0.0001, 0.8999, 0.0001, 0.8999, 0.0001, 0.9499, 0.0001, 0.9499, 9.998e-05, 0.05009, 9.998e-05, 0.05009, 9.999e-05, 0.1001, 9.999e-05, 0.1001, 0.0001, 0.55, 0.0001, 0.55, 0.0001, 0.6, 0.0001, 0.6, 9.999e-05, 0.2001, 9.999e-05, 0.2001, 9.999e-05, 0.2501, 9.999e-05, 0.2501, 0.0001, 0.9499, 0.0001, 0.9499, 0.0001, 0.9999, 0.0001, 0.9999, 0.0001, 0.6, 0.0001, 0.6, 0.0001, 0.65, 0.0001, 0.65, 9.999e-05, 0.2501, 9.999e-05, 0.2501, 0.0001, 0.3, 0.0001, 0.3, 0.0001, 0.65, 0.0001, 0.65, 0.0001, 0.7, 0.0001, 0.7, 0.0001, 0.3, 0.0001, 0.3, 0.0001, 0.35, 0.0001, 0.35, 0.0001, 0.7, 0.0001, 0.7, 0.0001, 0.75, 0.0001, 0.75, 0.0001, 0.35, 0.0001, 0.35, 0.0001, 0.4, 0.0001, 0.4, 9.998e-05, 0.0001, 9.998e-05, 0.0001, 9.998e-05, 0.05009, 9.998e-05, 0.05009, 0.0001, 0.75, 0.0001, 0.75, 0.0001, 0.7999, 0.0001, 0.7999, 0.0001, 0.4, 0.0001, 0.4, 0.0001, 0.45, 0.0001, 0.45, 9.998e-05, 0.05009, 9.998e-05, 0.05009, 9.999e-05, 0.1001, 9.999e-05, 0.1001, 0.0001, 0.7999, 0.0001, 0.7999, 0.0001, 0.8499, 0.0001, 0.8499, 0.0001, 0.45, 0.0001, 0.45, 0.0001, 0.5, 0.0001, 0.5, 9.999e-05, 0.1001, 9.999e-05, 0.1001, 9.999e-05, 0.1501, 9.999e-05, 0.1501, 0.0001, 0.8499, 0.0001, 0.8499, 0.0001, 0.8999, 0.0001, 0.8999, 0.0001, 0.5, 0.0001, 0.5, 0.0001, 0.55, 0.0001, 0.55, 9.999e-05, 0.1501, 9.999e-05, 0.1501, 9.999e-05, 0.2001, 9.999e-05, 0.2001, 0.0001, 0.8999, 0.0001, 0.8999, 0.0001, 0.9499, 0.0001, 0.9499, 0.0001, 0.75, 0.0001, 0.7, 0.0001, 0.65, 0.0001, 0.6, 0.0001, 0.7999, 0.0001, 0.75, 0.0001, 0.6, 0.0001, 0.55, 0.0001, 0.8499, 0.0001, 0.7999, 0.0001, 0.55, 0.0001, 0.5, 0.0001, 0.8999, 0.0001, 0.8499, 0.0001, 0.5, 0.0001, 0.45, 0.0001, 0.9499, 0.0001, 0.8999, 0.0001, 0.45, 0.0001, 0.4, 0.0001, 0.9999, 0.0001, 0.9499, 0.0001, 0.4, 0.0001, 0.35, 9.998e-05, 0.05009, 9.998e-05, 0.0001, 0.0001, 0.35, 0.0001, 0.3, 9.999e-05, 0.1001, 9.998e-05, 0.05009, 0.0001, 0.3, 9.999e-05, 0.2501, 9.999e-05, 0.1501, 9.999e-05, 0.1001, 9.999e-05, 0.2501, 9.999e-05, 0.2001, 0.0001, 0.9499, 0.0001, 0.9999, 0.109, 0.9999, 0.109, 0.9499, 0.109, 0.9499, 0.109, 0.9999, 0.2201, 0.9999, 0.2201, 0.9499, 0.2201, 0.9499, 0.2201, 0.9999, 0.3311, 0.9999, 0.3311, 0.9499, 0.3311, 0.9499, 0.3311, 0.9999, 0.4422, 0.9999, 0.4422, 0.9499, 0.4422, 0.9499, 0.4422, 0.9999, 0.5533, 0.9999, 0.5533, 0.9499, 0.5533, 0.9499, 0.5533, 0.9999, 0.6644, 0.9999, 0.6644, 0.9499, 0.6644, 0.9499, 0.6644, 0.9999, 0.7755, 0.9999, 0.7755, 0.9499, 0.7755, 0.9499, 0.7755, 0.9999, 0.8866, 0.9999, 0.8866, 0.9499, 0.0001, 0.8999, 0.0001, 0.9499, 0.109, 0.9499, 0.109, 0.8999, 0.109, 0.8999, 0.109, 0.9499, 0.2201, 0.9499, 0.2201, 0.8999, 0.2201, 0.8999, 0.2201, 0.9499, 0.3311, 0.9499, 0.3311, 0.8999, 0.3311, 0.8999, 0.3311, 0.9499, 0.4422, 0.9499, 0.4422, 0.8999, 0.4422, 0.8999, 0.4422, 0.9499, 0.5533, 0.9499, 0.5533, 0.8999, 0.5533, 0.8999, 0.5533, 0.9499, 0.6644, 0.9499, 0.6644, 0.8999, 0.6644, 0.8999, 0.6644, 0.9499, 0.7755, 0.9499, 0.7755, 0.8999, 0.7755, 0.8999, 0.7755, 0.9499, 0.8866, 0.9499, 0.8866, 0.8999, 0.0001, 0.8499, 0.0001, 0.8999, 0.109, 0.8999, 0.109, 0.8499, 0.109, 0.8499, 0.109, 0.8999, 0.2201, 0.8999, 0.2201, 0.8499, 0.2201, 0.8499, 0.2201, 0.8999, 0.3311, 0.8999, 0.3311, 0.8499, 0.3311, 0.8499, 0.3311, 0.8999, 0.4422, 0.8999, 0.4422, 0.8499, 0.4422, 0.8499, 0.4422, 0.8999, 0.5533, 0.8999, 0.5533, 0.8499, 0.5533, 0.8499, 0.5533, 0.8999, 0.6644, 0.8999, 0.6644, 0.8499, 0.6644, 0.8499, 0.6644, 0.8999, 0.7755, 0.8999, 0.7755, 0.8499, 0.7755, 0.8499, 0.7755, 0.8999, 0.8866, 0.8999, 0.8866, 0.8499, 0.0001, 0.7999, 0.0001, 0.8499, 0.109, 0.8499, 0.109, 0.7999, 0.109, 0.7999, 0.109, 0.8499, 0.2201, 0.8499, 0.2201, 0.7999, 0.2201, 0.7999, 0.2201, 0.8499, 0.3311, 0.8499, 0.3311, 0.7999, 0.3311, 0.7999, 0.3311, 0.8499, 0.4422, 0.8499, 0.4422, 0.7999, 0.4422, 0.7999, 0.4422, 0.8499, 0.5533, 0.8499, 0.5533, 0.7999, 0.5533, 0.7999, 0.5533, 0.8499, 0.6644, 0.8499, 0.6644, 0.7999, 0.6644, 0.7999, 0.6644, 0.8499, 0.7755, 0.8499, 0.7755, 0.7999, 0.7755, 0.7999, 0.7755, 0.8499, 0.8866, 0.8499, 0.8866, 0.7999, 0.0001, 0.75, 0.0001, 0.7999, 0.109, 0.7999, 0.109, 0.75, 0.109, 0.75, 0.109, 0.7999, 0.2201, 0.7999, 0.2201, 0.75, 0.2201, 0.75, 0.2201, 0.7999, 0.3311, 0.7999, 0.3311, 0.75, 0.3311, 0.75, 0.3311, 0.7999, 0.4422, 0.7999, 0.4422, 0.75, 0.4422, 0.75, 0.4422, 0.7999, 0.5533, 0.7999, 0.5533, 0.75, 0.5533, 0.75, 0.5533, 0.7999, 0.6644, 0.7999, 0.6644, 0.75, 0.6644, 0.75, 0.6644, 0.7999, 0.7755, 0.7999, 0.7755, 0.75, 0.7755, 0.75, 0.7755, 0.7999, 0.8866, 0.7999, 0.8866, 0.75, 0.0001, 0.7, 0.0001, 0.75, 0.109, 0.75, 0.109, 0.7, 0.109, 0.7, 0.109, 0.75, 0.2201, 0.75, 0.2201, 0.7, 0.2201, 0.7, 0.2201, 0.75, 0.3311, 0.75, 0.3311, 0.7, 0.3311, 0.7, 0.3311, 0.75, 0.4422, 0.75, 0.4422, 0.7, 0.4422, 0.7, 0.4422, 0.75, 0.5533, 0.75, 0.5533, 0.7, 0.5533, 0.7, 0.5533, 0.75, 0.6644, 0.75, 0.6644, 0.7, 0.6644, 0.7, 0.6644, 0.75, 0.7755, 0.75, 0.7755, 0.7, 0.7755, 0.7, 0.7755, 0.75, 0.8866, 0.75, 0.8866, 0.7, 0.0001, 0.65, 0.0001, 0.7, 0.109, 0.7, 0.109, 0.65, 0.109, 0.65, 0.109, 0.7, 0.2201, 0.7, 0.2201, 0.65, 0.2201, 0.65, 0.2201, 0.7, 0.3311, 0.7, 0.3311, 0.65, 0.3311, 0.65, 0.3311, 0.7, 0.4422, 0.7, 0.4422, 0.65, 0.4422, 0.65, 0.4422, 0.7, 0.5533, 0.7, 0.5533, 0.65, 0.5533, 0.65, 0.5533, 0.7, 0.6644, 0.7, 0.6644, 0.65, 0.6644, 0.65, 0.6644, 0.7, 0.7755, 0.7, 0.7755, 0.65, 0.7755, 0.65, 0.7755, 0.7, 0.8866, 0.7, 0.8866, 0.65, 0.0001, 0.6, 0.0001, 0.65, 0.109, 0.65, 0.109, 0.6, 0.109, 0.6, 0.109, 0.65, 0.2201, 0.65, 0.2201, 0.6, 0.2201, 0.6, 0.2201, 0.65, 0.3311, 0.65, 0.3311, 0.6, 0.3311, 0.6, 0.3311, 0.65, 0.4422, 0.65, 0.4422, 0.6, 0.4422, 0.6, 0.4422, 0.65, 0.5533, 0.65, 0.5533, 0.6, 0.5533, 0.6, 0.5533, 0.65, 0.6644, 0.65, 0.6644, 0.6, 0.6644, 0.6, 0.6644, 0.65, 0.7755, 0.65, 0.7755, 0.6, 0.7755, 0.6, 0.7755, 0.65, 0.8866, 0.65, 0.8866, 0.6, 0.0001, 0.55, 0.0001, 0.6, 0.109, 0.6, 0.109, 0.55, 0.109, 0.55, 0.109, 0.6, 0.2201, 0.6, 0.2201, 0.55, 0.2201, 0.55, 0.2201, 0.6, 0.3311, 0.6, 0.3311, 0.55, 0.3311, 0.55, 0.3311, 0.6, 0.4422, 0.6, 0.4422, 0.55, 0.4422, 0.55, 0.4422, 0.6, 0.5533, 0.6, 0.5533, 0.55, 0.5533, 0.55, 0.5533, 0.6, 0.6644, 0.6, 0.6644, 0.55, 0.6644, 0.55, 0.6644, 0.6, 0.7755, 0.6, 0.7755, 0.55, 0.7755, 0.55, 0.7755, 0.6, 0.8866, 0.6, 0.8866, 0.55, 0.0001, 0.5, 0.0001, 0.55, 0.109, 0.55, 0.109, 0.5, 0.109, 0.5, 0.109, 0.55, 0.2201, 0.55, 0.2201, 0.5, 0.2201, 0.5, 0.2201, 0.55, 0.3311, 0.55, 0.3311, 0.5, 0.3311, 0.5, 0.3311, 0.55, 0.4422, 0.55, 0.4422, 0.5, 0.4422, 0.5, 0.4422, 0.55, 0.5533, 0.55, 0.5533, 0.5, 0.5533, 0.5, 0.5533, 0.55, 0.6644, 0.55, 0.6644, 0.5, 0.6644, 0.5, 0.6644, 0.55, 0.7755, 0.55, 0.7755, 0.5, 0.7755, 0.5, 0.7755, 0.55, 0.8866, 0.55, 0.8866, 0.5, 0.0001, 0.45, 0.0001, 0.5, 0.109, 0.5, 0.109, 0.45, 0.109, 0.45, 0.109, 0.5, 0.2201, 0.5, 0.2201, 0.45, 0.2201, 0.45, 0.2201, 0.5, 0.3311, 0.5, 0.3311, 0.45, 0.3311, 0.45, 0.3311, 0.5, 0.4422, 0.5, 0.4422, 0.45, 0.4422, 0.45, 0.4422, 0.5, 0.5533, 0.5, 0.5533, 0.45, 0.5533, 0.45, 0.5533, 0.5, 0.6644, 0.5, 0.6644, 0.45, 0.6644, 0.45, 0.6644, 0.5, 0.7755, 0.5, 0.7755, 0.45, 0.7755, 0.45, 0.7755, 0.5, 0.8866, 0.5, 0.8866, 0.45, 0.0001, 0.4, 0.0001, 0.45, 0.109, 0.45, 0.109, 0.4, 0.109, 0.4, 0.109, 0.45, 0.2201, 0.45, 0.2201, 0.4, 0.2201, 0.4, 0.2201, 0.45, 0.3311, 0.45, 0.3311, 0.4, 0.3311, 0.4, 0.3311, 0.45, 0.4422, 0.45, 0.4422, 0.4, 0.4422, 0.4, 0.4422, 0.45, 0.5533, 0.45, 0.5533, 0.4, 0.5533, 0.4, 0.5533, 0.45, 0.6644, 0.45, 0.6644, 0.4, 0.6644, 0.4, 0.6644, 0.45, 0.7755, 0.45, 0.7755, 0.4, 0.7755, 0.4, 0.7755, 0.45, 0.8866, 0.45, 0.8866, 0.4, 0.0001, 0.35, 0.0001, 0.4, 0.109, 0.4, 0.109, 0.35, 0.109, 0.35, 0.109, 0.4, 0.2201, 0.4, 0.2201, 0.35, 0.2201, 0.35, 0.2201, 0.4, 0.3311, 0.4, 0.3311, 0.35, 0.3311, 0.35, 0.3311, 0.4, 0.4422, 0.4, 0.4422, 0.35, 0.4422, 0.35, 0.4422, 0.4, 0.5533, 0.4, 0.5533, 0.35, 0.5533, 0.35, 0.5533, 0.4, 0.6644, 0.4, 0.6644, 0.35, 0.6644, 0.35, 0.6644, 0.4, 0.7755, 0.4, 0.7755, 0.35, 0.7755, 0.35, 0.7755, 0.4, 0.8866, 0.4, 0.8866, 0.35, 0.0001, 0.3, 0.0001, 0.35, 0.109, 0.35, 0.109, 0.3, 0.109, 0.3, 0.109, 0.35, 0.2201, 0.35, 0.2201, 0.3, 0.2201, 0.3, 0.2201, 0.35, 0.3311, 0.35, 0.3311, 0.3, 0.3311, 0.3, 0.3311, 0.35, 0.4422, 0.35, 0.4422, 0.3, 0.4422, 0.3, 0.4422, 0.35, 0.5533, 0.35, 0.5533, 0.3, 0.5533, 0.3, 0.5533, 0.35, 0.6644, 0.35, 0.6644, 0.3, 0.6644, 0.3, 0.6644, 0.35, 0.7755, 0.35, 0.7755, 0.3, 0.7755, 0.3, 0.7755, 0.35, 0.8866, 0.35, 0.8866, 0.3, 9.999e-05, 0.2501, 0.0001, 0.3, 0.109, 0.3, 0.109, 0.2501, 0.109, 0.2501, 0.109, 0.3, 0.2201, 0.3, 0.2201, 0.2501, 0.2201, 0.2501, 0.2201, 0.3, 0.3311, 0.3, 0.3311, 0.2501, 0.3311, 0.2501, 0.3311, 0.3, 0.4422, 0.3, 0.4422, 0.2501, 0.4422, 0.2501, 0.4422, 0.3, 0.5533, 0.3, 0.5533, 0.2501, 0.5533, 0.2501, 0.5533, 0.3, 0.6644, 0.3, 0.6644, 0.2501, 0.6644, 0.2501, 0.6644, 0.3, 0.7755, 0.3, 0.7755, 0.2501, 0.7755, 0.2501, 0.7755, 0.3, 0.8866, 0.3, 0.8866, 0.2501, 9.999e-05, 0.2001, 9.999e-05, 0.2501, 0.109, 0.2501, 0.109, 0.2001, 0.109, 0.2001, 0.109, 0.2501, 0.2201, 0.2501, 0.2201, 0.2001, 0.2201, 0.2001, 0.2201, 0.2501, 0.3311, 0.2501, 0.3311, 0.2001, 0.3311, 0.2001, 0.3311, 0.2501, 0.4422, 0.2501, 0.4422, 0.2001, 0.4422, 0.2001, 0.4422, 0.2501, 0.5533, 0.2501, 0.5533, 0.2001, 0.5533, 0.2001, 0.5533, 0.2501, 0.6644, 0.2501, 0.6644, 0.2001, 0.6644, 0.2001, 0.6644, 0.2501, 0.7755, 0.2501, 0.7755, 0.2001, 0.7755, 0.2001, 0.7755, 0.2501, 0.8866, 0.2501, 0.8866, 0.2001, 9.999e-05, 0.1501, 9.999e-05, 0.2001, 0.109, 0.2001, 0.109, 0.1501, 0.109, 0.1501, 0.109, 0.2001, 0.2201, 0.2001, 0.2201, 0.1501, 0.2201, 0.1501, 0.2201, 0.2001, 0.3311, 0.2001, 0.3311, 0.1501, 0.3311, 0.1501, 0.3311, 0.2001, 0.4422, 0.2001, 0.4422, 0.1501, 0.4422, 0.1501, 0.4422, 0.2001, 0.5533, 0.2001, 0.5533, 0.1501, 0.5533, 0.1501, 0.5533, 0.2001, 0.6644, 0.2001, 0.6644, 0.1501, 0.6644, 0.1501, 0.6644, 0.2001, 0.7755, 0.2001, 0.7755, 0.1501, 0.7755, 0.1501, 0.7755, 0.2001, 0.8866, 0.2001, 0.8866, 0.1501, 9.999e-05, 0.1001, 9.999e-05, 0.1501, 0.109, 0.1501, 0.109, 0.1001, 0.109, 0.1001, 0.109, 0.1501, 0.2201, 0.1501, 0.2201, 0.1001, 0.2201, 0.1001, 0.2201, 0.1501, 0.3311, 0.1501, 0.3311, 0.1001, 0.3311, 0.1001, 0.3311, 0.1501, 0.4422, 0.1501, 0.4422, 0.1001, 0.4422, 0.1001, 0.4422, 0.1501, 0.5533, 0.1501, 0.5533, 0.1001, 0.5533, 0.1001, 0.5533, 0.1501, 0.6644, 0.1501, 0.6644, 0.1001, 0.6644, 0.1001, 0.6644, 0.1501, 0.7755, 0.1501, 0.7755, 0.1001, 0.7755, 0.1001, 0.7755, 0.1501, 0.8866, 0.1501, 0.8866, 0.1001, 9.998e-05, 0.05009, 9.999e-05, 0.1001, 0.109, 0.1001, 0.109, 0.05009, 0.109, 0.05009, 0.109, 0.1001, 0.2201, 0.1001, 0.2201, 0.05009, 0.2201, 0.05009, 0.2201, 0.1001, 0.3311, 0.1001, 0.3311, 0.05009, 0.3311, 0.05009, 0.3311, 0.1001, 0.4422, 0.1001, 0.4422, 0.05009, 0.4422, 0.05009, 0.4422, 0.1001, 0.5533, 0.1001, 0.5533, 0.05009, 0.5533, 0.05009, 0.5533, 0.1001, 0.6644, 0.1001, 0.6644, 0.05009, 0.6644, 0.05009, 0.6644, 0.1001, 0.7755, 0.1001, 0.7755, 0.05009, 0.7755, 0.05009, 0.7755, 0.1001, 0.8866, 0.1001, 0.8866, 0.05009, 9.998e-05, 0.0001, 9.998e-05, 0.05009, 0.109, 0.05009, 0.109, 9.999e-05, 0.109, 9.999e-05, 0.109, 0.05009, 0.2201, 0.05009, 0.2201, 9.999e-05, 0.2201, 9.999e-05, 0.2201, 0.05009, 0.3311, 0.05009, 0.3311, 9.998e-05, 0.3311, 9.998e-05, 0.3311, 0.05009, 0.4422, 0.05009, 0.4422, 9.998e-05, 0.4422, 9.998e-05, 0.4422, 0.05009, 0.5533, 0.05009, 0.5533, 9.997e-05, 0.5533, 9.997e-05, 0.5533, 0.05009, 0.6644, 0.05009, 0.6644, 9.997e-05, 0.6644, 9.997e-05, 0.6644, 0.05009, 0.7755, 0.05009, 0.7755, 9.996e-05, 0.7755, 9.996e-05, 0.7755, 0.05009, 0.8866, 0.05009, 0.8866, 9.996e-05, 0.9999, 0.05009, 0.9999, 9.995e-05, 0.9999, 9.995e-05, 0.9999, 0.05009, 0.9999, 0.1001, 0.9999, 0.05009, 0.9999, 0.05009, 0.9999, 0.1001, 0.9999, 0.1501, 0.9999, 0.1001, 0.9999, 0.1001, 0.9999, 0.1501, 0.9999, 0.2001, 0.9999, 0.1501, 0.9999, 0.1501, 0.9999, 0.2001, 0.9999, 0.25, 0.9999, 0.2001, 0.9999, 0.2001, 0.9999, 0.25, 0.9999, 0.3, 0.9999, 0.25, 0.9999, 0.25, 0.9999, 0.3, 0.9999, 0.35, 0.9999, 0.3, 0.9999, 0.3, 0.9999, 0.35, 0.9999, 0.4, 0.9999, 0.35, 0.9999, 0.35, 0.9999, 0.4, 0.9999, 0.45, 0.9999, 0.4, 0.9999, 0.4, 0.9999, 0.45, 0.9999, 0.5, 0.9999, 0.45, 0.9999, 0.45, 0.9999, 0.5, 0.9999, 0.55, 0.9999, 0.5, 0.9999, 0.5, 0.9999, 0.55, 0.9999, 0.6, 0.9999, 0.55, 0.9999, 0.55, 0.9999, 0.6, 0.9999, 0.65, 0.9999, 0.6, 0.9999, 0.6, 0.9999, 0.65, 0.9999, 0.7, 0.9999, 0.65, 0.9999, 0.65, 0.9999, 0.7, 0.9999, 0.75, 0.9999, 0.7, 0.9999, 0.7, 0.9999, 0.75, 0.9999, 0.7999, 0.9999, 0.75, 0.9999, 0.75, 0.9999, 0.7999, 0.9999, 0.8499, 0.9999, 0.7999, 0.9999, 0.7999, 0.9999, 0.8499, 0.9999, 0.8999, 0.9999, 0.8499, 0.9999, 0.8499, 0.9999, 0.8999, 0.9999, 0.9499, 0.9999, 0.8999, 0.9999, 0.8999, 0.9999, 0.9499, 0.9999, 0.9999, 0.9999, 0.9499, 0.9999, 0.9499, 0.9999, 0.9999, 0.9999, 0.25, 0.9999, 0.2001, 0.9999, 0.2001, 0.9999, 0.25, 0.9999, 0.25, 0.9999, 0.25, 0.9999, 0.25, 0.9999, 0.25, 0.9999, 0.2001, 0.9999, 0.25, 0.9999, 0.25, 0.9999, 0.2001, 0.9999, 0.2001, 0.9999, 0.2001, 0.9999, 0.2001, 0.9999, 0.2001, 0.8746, 0.2046, 0.7755, 0.2046, 0.7755, 0.2001, 0.8866, 0.2001, 0.7755, 0.2046, 0.6764, 0.2046, 0.6644, 0.2001, 0.7755, 0.2001, 0.3192, 0.2046, 0.2201, 0.2046, 0.2201, 0.2001, 0.3311, 0.2001, 0.2201, 0.2046, 0.121, 0.2046, 0.109, 0.2001, 0.2201, 0.2001, 0.7755, 0.2455, 0.8746, 0.2455, 0.8866, 0.2501, 0.7755, 0.2501, 0.6764, 0.2455, 0.7755, 0.2455, 0.7755, 0.2501, 0.6644, 0.2501, 0.2201, 0.2455, 0.3192, 0.2455, 0.3311, 0.2501, 0.2201, 0.2501, 0.121, 0.2455, 0.2201, 0.2455, 0.2201, 0.2501, 0.109, 0.2501, 0.121, 0.2046, 0.121, 0.2455, 0.109, 0.2501, 0.109, 0.2001, 0.3192, 0.2455, 0.3192, 0.2046, 0.3311, 0.2001, 0.3311, 0.2501, 0.6764, 0.2046, 0.6764, 0.2455, 0.6644, 0.2501, 0.6644, 0.2001, 0.8746, 0.2455, 0.8746, 0.2046, 0.8866, 0.2001, 0.8866, 0.2501, 0.7755, 0.2046, 0.8746, 0.2046, 0.8746, 0.2046, 0.7755, 0.2046, 0.8746, 0.2455, 0.7755, 0.2455, 0.7755, 0.2455, 0.8746, 0.2455, 0.6764, 0.2455, 0.6764, 0.2046, 0.6764, 0.2046, 0.6764, 0.2455, 0.8746, 0.2455, 0.7755, 0.2455, 0.7755, 0.2455, 0.8746, 0.2455, 0.8746, 0.2046, 0.8746, 0.2455, 0.8746, 0.2455, 0.8746, 0.2046, 0.7755, 0.2046, 0.8746, 0.2046, 0.8746, 0.2046, 0.7755, 0.2046, 0.6764, 0.2455, 0.6764, 0.2046, 0.6764, 0.2046, 0.6764, 0.2455, 0.6764, 0.2046, 0.7755, 0.2046, 0.7755, 0.2046, 0.6764, 0.2046, 0.8746, 0.2046, 0.8746, 0.2455, 0.8746, 0.2455, 0.8746, 0.2046, 0.7755, 0.2455, 0.6764, 0.2455, 0.6764, 0.2455, 0.7755, 0.2455, 0.6764, 0.2046, 0.7755, 0.2046, 0.7755, 0.2046, 0.6764, 0.2046, 0.6764, 0.2455, 0.6764, 0.2046, 0.6764, 0.2046, 0.6764, 0.2455, 0.8746, 0.2046, 0.8746, 0.2455, 0.8746, 0.2455, 0.8746, 0.2046, 0.7755, 0.2046, 0.8746, 0.2046, 0.8746, 0.2046, 0.7755, 0.2046, 0.8746, 0.2455, 0.7755, 0.2455, 0.7755, 0.2455, 0.8746, 0.2455, 0.7755, 0.2046, 0.8746, 0.2046, 0.8746, 0.2046, 0.7755, 0.2046, 0.8746, 0.2046, 0.8746, 0.2455, 0.8746, 0.2455, 0.8746, 0.2046, 0.7755, 0.2455, 0.6764, 0.2455, 0.6764, 0.2455, 0.7755, 0.2455, 0.8746, 0.2455, 0.7755, 0.2455, 0.7755, 0.2455, 0.8746, 0.2455, 0.6764, 0.2455, 0.6764, 0.2046, 0.6764, 0.2046, 0.6764, 0.2455, 0.7755, 0.2455, 0.6764, 0.2455, 0.6764, 0.2455, 0.7755, 0.2455, 0.6764, 0.2046, 0.7755, 0.2046, 0.7755, 0.2046, 0.6764, 0.2046, 0.6764, 0.2455, 0.6764, 0.2046, 0.6764, 0.2046, 0.6764, 0.2455, 0.8746, 0.2455, 0.7755, 0.2455, 0.7755, 0.2455, 0.8746, 0.2455, 0.7755, 0.2455, 0.6764, 0.2455, 0.6764, 0.2455, 0.7755, 0.2455, 0.8746, 0.2046, 0.8746, 0.2455, 0.8746, 0.2455, 0.8746, 0.2046, 0.7755, 0.2046, 0.8746, 0.2046, 0.8746, 0.2046, 0.7755, 0.2046, 0.8746, 0.2046, 0.8746, 0.2455, 0.8746, 0.2455, 0.8746, 0.2046, 0.7755, 0.2455, 0.6764, 0.2455, 0.6764, 0.2455, 0.7755, 0.2455, 0.6764, 0.2046, 0.7755, 0.2046, 0.7755, 0.2046, 0.6764, 0.2046, 0.8746, 0.2455, 0.7755, 0.2455, 0.7755, 0.2455, 0.8746, 0.2455, 0.6764, 0.2455, 0.6764, 0.2046, 0.6764, 0.2046, 0.6764, 0.2455, 0.6764, 0.2046, 0.7755, 0.2046, 0.7755, 0.2046, 0.6764, 0.2046, 0.6764, 0.2455, 0.6764, 0.2046, 0.6764, 0.2046, 0.6764, 0.2455, 0.8746, 0.2455, 0.7755, 0.2455, 0.7755, 0.2455, 0.8746, 0.2455, 0.7755, 0.2046, 0.8746, 0.2046, 0.8746, 0.2046, 0.7755, 0.2046, 0.7755, 0.2455, 0.6764, 0.2455, 0.6764, 0.2455, 0.7755, 0.2455, 0.8746, 0.2046, 0.8746, 0.2455, 0.8746, 0.2455, 0.8746, 0.2046, 0.7755, 0.2046, 0.8746, 0.2046, 0.8746, 0.2046, 0.7755, 0.2046, 0.8746, 0.2046, 0.8746, 0.2455, 0.8746, 0.2455, 0.8746, 0.2046, 0.7755, 0.2455, 0.6764, 0.2455, 0.6764, 0.2455, 0.7755, 0.2455, 0.6764, 0.2046, 0.7755, 0.2046, 0.7755, 0.2046, 0.6764, 0.2046, 0.8746, 0.2455, 0.7755, 0.2455, 0.7755, 0.2455, 0.8746, 0.2455, 0.6764, 0.2455, 0.6764, 0.2046, 0.6764, 0.2046, 0.6764, 0.2455, 0.6764, 0.2046, 0.7755, 0.2046, 0.7755, 0.2046, 0.6764, 0.2046, 0.6764, 0.2455, 0.6764, 0.2046, 0.6764, 0.2046, 0.6764, 0.2455, 0.8746, 0.2455, 0.7755, 0.2455, 0.7755, 0.2455, 0.8746, 0.2455, 0.7755, 0.2046, 0.8746, 0.2046, 0.8746, 0.2046, 0.7755, 0.2046, 0.7755, 0.2455, 0.6764, 0.2455, 0.6764, 0.2455, 0.7755, 0.2455, 0.8746, 0.2046, 0.8746, 0.2455, 0.8746, 0.2455, 0.8746, 0.2046, 0.7755, 0.2046, 0.8746, 0.2046, 0.8746, 0.2046, 0.7755, 0.2046, 0.8746, 0.2046, 0.8746, 0.2455, 0.8746, 0.2455, 0.8746, 0.2046, 0.7755, 0.2455, 0.6764, 0.2455, 0.6764, 0.2455, 0.7755, 0.2455, 0.6764, 0.2046, 0.7755, 0.2046, 0.7755, 0.2046, 0.6764, 0.2046, 0.8746, 0.2455, 0.7755, 0.2455, 0.7755, 0.2455, 0.8746, 0.2455, 0.6764, 0.2455, 0.6764, 0.2046, 0.6764, 0.2046, 0.6764, 0.2455, 0.6764, 0.2046, 0.7755, 0.2046, 0.7755, 0.2046, 0.6764, 0.2046, 0.6764, 0.2455, 0.6764, 0.2046, 0.6764, 0.2046, 0.6764, 0.2455, 0.8746, 0.2455, 0.7755, 0.2455, 0.7755, 0.2455, 0.8746, 0.2455, 0.7755, 0.2046, 0.8746, 0.2046, 0.8746, 0.2046, 0.7755, 0.2046, 0.7755, 0.2455, 0.2201, 0.2455, 0.121, 0.2455, 0.8746, 0.2455, 0.6764, 0.2046, 0.3192, 0.2046, 0.3192, 0.2455, 0.6764, 0.2455, 0.7755, 0.2046, 0.8746, 0.2046, 0.8746, 0.2046, 0.7755, 0.2046, 0.8746, 0.2046, 0.8746, 0.2455, 0.8746, 0.2455, 0.8746, 0.2046, 0.7755, 0.2455, 0.6764, 0.2455, 0.6764, 0.2455, 0.7755, 0.2455, 0.6764, 0.2046, 0.7755, 0.2046, 0.7755, 0.2046, 0.6764, 0.2046, 0.8746, 0.2455, 0.121, 0.2455, 0.121, 0.2046, 0.8746, 0.2046, 0.6764, 0.2455, 0.3192, 0.2455, 0.2201, 0.2455, 0.7755, 0.2455, 0.7755, 0.2046, 0.2201, 0.2046, 0.3192, 0.2046, 0.6764, 0.2046, 0.8746, 0.2046, 0.121, 0.2046, 0.2201, 0.2046, 0.7755, 0.2046])
me_cylinder.materials.append(mat_material_001)
me_cylinder.update()

# ---- objects
ob_cylinder = bpy.data.objects.new('Cylinder', me_cylinder)

# ---- transforms, parenting, visibility, modifiers, constraints
ob_cylinder.location = (0.0, 0.0, 0.0)
_m = ob_cylinder.modifiers.new('Subdivision', 'SUBSURF')

# ---- collection membership
col_collection.objects.link(ob_cylinder)

# ---- scene / render settings (as saved in the file)
scene.frame_start = 1; scene.frame_end = 250; scene.frame_set(1)
scene.render.engine = 'BLENDER_EEVEE_NEXT'
scene.cycles.sampling_pattern = 'TABULATED_SOBOL'
bpy.context.view_layer.update()

# ---- added for rendering (the .blend has no active camera and no usable light): camera, sun
cam_auto = bpy.data.cameras.new('AutoCamera')
cam_auto.lens = 50.0
cam_auto.sensor_width = 36.0
cam_auto.clip_end = 1000.0
ob_auto_camera = bpy.data.objects.new('AutoCamera', cam_auto)
scene.collection.objects.link(ob_auto_camera)
ob_auto_camera.location = (0.197305, -0.222054, 0.146536)
ob_auto_camera.rotation_euler = (1.09748, -7.21219e-08, 0.694738)
scene.camera = ob_auto_camera
light_auto_sun = bpy.data.lights.new('AutoSun', 'SUN')
light_auto_sun.energy = 3.0
light_auto_sun.angle = 0.0523599
ob_auto_sun = bpy.data.objects.new('AutoSun', light_auto_sun)
scene.collection.objects.link(ob_auto_sun)
ob_auto_sun.rotation_euler = (0.872665, 0.174533, 0.523599)
bpy.context.view_layer.update()

